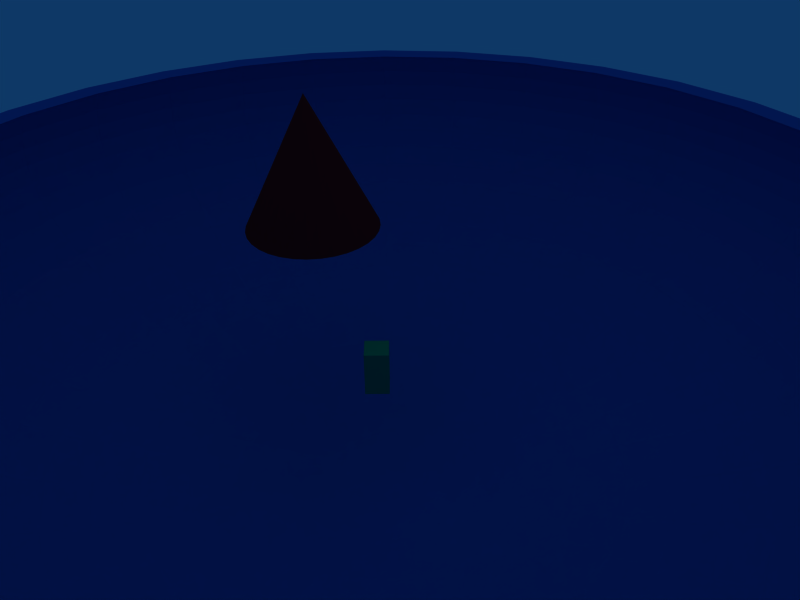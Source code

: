# Source: canUescape.blend  (saved by Blender 2.48.1; exported with 4.5.12 LTS)
import bpy
from mathutils import Matrix  # noqa: F401  (used for matrix-valued properties, if any)

bpy.ops.wm.read_factory_settings(use_empty=True)
scene = bpy.context.scene
scene.name = 'Scene'

# ---- collections
col_collection_1 = bpy.data.collections.new('Collection 1'); scene.collection.children.link(col_collection_1)

# ---- materials (node trees are filled in below, after node groups)
mat_material_001 = bpy.data.materials.new('Material.001')
mat_material_001.alpha_threshold = 0.0
mat_material_001.diffuse_color = (0.1637, 0.3955, 0.7618, 1.0)
mat_material_001.roughness = 0.5
mat_material_001.line_color = (0.0, 0.0, 0.0, 1.0)
mat_material_002 = bpy.data.materials.new('Material.002')
mat_material_002.alpha_threshold = 0.0
mat_material_002.diffuse_color = (0.8, 0.07115, 0.09672, 1.0)
mat_material_002.roughness = 0.5
mat_material_002.line_color = (0.0, 0.0, 0.0, 1.0)
mat_material = bpy.data.materials.new('Material')
mat_material.alpha_threshold = 0.0
mat_material.preview_render_type = 'SHADERBALL'
mat_material.diffuse_color = (0.03298, 0.8, 0.4354, 1.0)
mat_material.roughness = 0.5
mat_material.line_color = (0.0, 0.0, 0.0, 1.0)

# ---- material node trees

# ---- world
world_world = bpy.data.worlds.new('World'); scene.world = world_world
world_world.color = (0.05656, 0.2208, 0.4)
world_world.use_sun_shadow = False
world_world.sun_shadow_jitter_overblur = 0.0
world_world.cycles.sampling_method = 'MANUAL'
world_world.cycles.sample_map_resolution = 256

# ---- cameras
cam_camera = bpy.data.cameras.new('Camera')
cam_camera.passepartout_alpha = 0.2
cam_camera.clip_end = 100.0
cam_camera.lens = 35.0
cam_camera.show_passepartout = False
cam_camera.show_safe_areas = True
cam_camera.dof.focus_distance = 0.0
cam_camera.dof.aperture_fstop = 128.0

# ---- lights
light_lamp = bpy.data.lights.new('Lamp', 'POINT')
light_lamp.transmission_factor = 0.0
light_lamp.energy = 100.0
light_lamp.shadow_buffer_clip_start = 0.5
light_lamp.shadow_soft_size = 1.0
light_lamp.shadow_maximum_resolution = 0.006
light_lamp.use_absolute_resolution = True
light_lamp.cycles.use_multiple_importance_sampling = False
light_lamp_002 = bpy.data.lights.new('Lamp.002', 'POINT')
light_lamp_002.transmission_factor = 0.0
light_lamp_002.energy = 58.3
light_lamp_002.shadow_buffer_clip_start = 0.5
light_lamp_002.shadow_soft_size = 1.0
light_lamp_002.shadow_maximum_resolution = 0.006
light_lamp_002.use_absolute_resolution = True
light_lamp_002.cycles.use_multiple_importance_sampling = False

# ---- meshes
me_mesh_003 = bpy.data.meshes.new('Mesh.003')
me_mesh_003.from_pydata([(1.863e-07, -5.705e-07, -1.0), (0.09613, 0.01912, -0.9952), (0.09802, 1.719e-08, -0.9952), (0.09056, 0.03751, -0.9952), (0.0815, 0.05445, -0.9952), (0.06931, 0.06931, -0.9952), (0.05446, 0.0815, -0.9952), (0.03751, 0.09056, -0.9952), (0.01912, 0.09613, -0.9952), (6.381e-07, 0.09802, -0.9952), (-0.01912, 0.09613, -0.9952), (-0.03751, 0.09056, -0.9952), (-0.05445, 0.0815, -0.9952), (-0.06931, 0.06931, -0.9952), (-0.0815, 0.05445, -0.9952), (-0.09055, 0.03751, -0.9952), (-0.09613, 0.01912, -0.9952), (-0.09802, -1.104e-08, -0.9952), (-0.09613, -0.01912, -0.9952), (-0.09055, -0.03751, -0.9952), (-0.0815, -0.05445, -0.9952), (-0.06931, -0.06931, -0.9952), (-0.05445, -0.0815, -0.9952), (-0.03751, -0.09056, -0.9952), (-0.01912, -0.09613, -0.9952), (6.381e-07, -0.09802, -0.9952), (0.01912, -0.09613, -0.9952), (0.03751, -0.09056, -0.9952), (0.05446, -0.0815, -0.9952), (0.06931, -0.06931, -0.9952), (0.0815, -0.05445, -0.9952), (0.09056, -0.03751, -0.9952), (0.09613, -0.01912, -0.9952), (0.09286, 1.543e-08, -0.9429), (0.09108, 0.01812, -0.9429), (1.863e-07, -5.405e-07, -0.9474), (0.0858, 0.03554, -0.9429), (0.07721, 0.05159, -0.9429), (0.06567, 0.06566, -0.9429), (0.05159, 0.07721, -0.9429), (0.03554, 0.0858, -0.9429), (0.01812, 0.09108, -0.9429), (6.381e-07, 0.09286, -0.9429), (-0.01812, 0.09108, -0.9429), (-0.03554, 0.0858, -0.9429), (-0.05159, 0.07721, -0.9429), (-0.06566, 0.06566, -0.9429), (-0.07721, 0.05159, -0.9429), (-0.08579, 0.03554, -0.9429), (-0.09108, 0.01812, -0.9429), (-0.09286, -9.278e-09, -0.9429), (-0.09108, -0.01812, -0.9429), (-0.08579, -0.03554, -0.9429), (-0.07721, -0.05159, -0.9429), (-0.06566, -0.06566, -0.9429), (-0.05159, -0.07721, -0.9429), (-0.03554, -0.0858, -0.9429), (-0.01812, -0.09108, -0.9429), (6.381e-07, -0.09286, -0.9429), (0.01812, -0.09108, -0.9429), (0.03554, -0.0858, -0.9429), (0.05159, -0.07721, -0.9429), (0.06567, -0.06566, -0.9429), (0.07721, -0.05159, -0.9429), (0.0858, -0.03554, -0.9429), (0.09108, -0.01812, -0.9429), (0.1849, 0.8808, 0.291), (6.381e-07, 0.9567, 0.291), (0.1758, 0.8836, 0.291), (-0.1866, -0.9383, 0.291), (6.381e-07, -0.9567, 0.291), (-0.3661, -0.8838, 0.291), (0.5315, -0.7954, 0.291), (0.637, -0.637, 0.291), (0.5005, -0.7491, 0.291), (-0.8836, 0.1758, 0.291), (-0.9567, -1.452e-07, 0.291), (-0.9009, -1.363e-07, 0.291), (-0.1758, 0.8836, 0.291), (6.381e-07, 0.9009, 0.291), (-0.1866, 0.9383, 0.291), (-0.7491, -0.5005, 0.291), (-0.8323, -0.3448, 0.291), (-0.7954, -0.5315, 0.291), (-0.8836, -0.1758, 0.291), (-0.3448, 0.8323, 0.291), (0.5005, 0.7491, 0.291), (0.637, 0.637, 0.291), (0.6765, 0.6765, 0.291), (-0.5005, -0.7491, 0.291), (-0.637, -0.637, 0.291), (-0.6765, -0.6765, 0.291), (0.9567, 1.866e-07, 0.291), (0.9009, 1.884e-07, 0.291), (0.8836, -0.1758, 0.291), (0.1913, 0.03806, -0.9808), (0.1951, 3.484e-08, -0.9808), (0.2847, 0.05663, -0.9569), (0.2903, 3.308e-08, -0.9569), (0.3753, 0.07466, -0.9239), (0.3827, 9.661e-08, -0.9239), (0.4623, 0.09196, -0.8819), (0.4714, 9.308e-08, -0.8819), (0.5449, 0.1084, -0.8315), (0.5556, 1.513e-07, -0.8315), (0.6222, 0.1238, -0.773), (0.6344, 1.372e-07, -0.773), (0.6935, 0.1379, -0.7071), (0.7071, 2.166e-07, -0.7071), (0.7582, 0.1508, -0.6344), (0.773, 2.66e-07, -0.6344), (0.8155, 0.1622, -0.5556), (0.8315, 2.025e-07, -0.5556), (0.865, 0.1721, -0.4714), (0.8819, 2.431e-07, -0.4714), (0.9061, 0.1802, -0.3827), (0.9239, 2.466e-07, -0.3827), (0.9386, 0.1867, -0.2903), (0.9569, 1.637e-07, -0.2903), (0.9619, 0.1913, -0.1951), (0.9808, 3.507e-07, -0.1951), (0.9761, 0.1942, -0.09802), (0.9952, 1.266e-07, -0.09802), (0.9808, 0.1951, 5.562e-07), (1.0, 2.29e-07, 5.562e-07), (0.9761, 0.1942, 0.09802), (0.9952, 1.266e-07, 0.09802), (0.9619, 0.1913, 0.1951), (0.9808, 1.707e-07, 0.1951), (0.9386, 0.1867, 0.2903), (0.9569, 1.866e-07, 0.2903), (0.9061, 0.3753, 0.1951), (0.8841, 0.3662, 0.2903), (0.9194, 0.3808, 0.09802), (0.9239, 0.3827, 5.562e-07), (0.9194, 0.3808, -0.09802), (0.9061, 0.3753, -0.1951), (0.8841, 0.3662, -0.2903), (0.8536, 0.3536, -0.3827), (0.8148, 0.3375, -0.4714), (0.7682, 0.3182, -0.5556), (0.7142, 0.2958, -0.6344), (0.6533, 0.2706, -0.7071), (0.5861, 0.2428, -0.773), (0.5133, 0.2126, -0.8315), (0.4355, 0.1804, -0.8819), (0.3536, 0.1464, -0.9239), (0.2682, 0.1111, -0.9569), (0.1802, 0.07466, -0.9808), (0.1622, 0.1084, -0.9808), (0.2414, 0.1613, -0.9569), (0.3182, 0.2126, -0.9239), (0.392, 0.2619, -0.8819), (0.4619, 0.3087, -0.8315), (0.5275, 0.3524, -0.773), (0.5879, 0.3928, -0.7071), (0.6427, 0.4295, -0.6344), (0.6913, 0.4619, -0.5556), (0.7333, 0.49, -0.4714), (0.7682, 0.5133, -0.3827), (0.7957, 0.5316, -0.2903), (0.8155, 0.5449, -0.1951), (0.8275, 0.5529, -0.09802), (0.8315, 0.5556, 5.562e-07), (0.8275, 0.5529, 0.09802), (0.8155, 0.5449, 0.1951), (0.7957, 0.5316, 0.2903), (0.6935, 0.6935, 0.1951), (0.6767, 0.6767, 0.2903), (0.7037, 0.7037, 0.09802), (0.7071, 0.7071, 5.562e-07), (0.7037, 0.7037, -0.09802), (0.6935, 0.6935, -0.1951), (0.6767, 0.6767, -0.2903), (0.6533, 0.6533, -0.3827), (0.6236, 0.6236, -0.4714), (0.5879, 0.5879, -0.5556), (0.5466, 0.5466, -0.6344), (0.5, 0.5, -0.7071), (0.4486, 0.4486, -0.773), (0.3928, 0.3928, -0.8315), (0.3333, 0.3333, -0.8819), (0.2706, 0.2706, -0.9239), (0.2053, 0.2053, -0.9569), (0.1379, 0.1379, -0.9808), (0.1084, 0.1622, -0.9808), (0.1613, 0.2414, -0.9569), (0.2126, 0.3182, -0.9239), (0.2619, 0.392, -0.8819), (0.3087, 0.4619, -0.8315), (0.3525, 0.5275, -0.773), (0.3928, 0.5879, -0.7071), (0.4295, 0.6427, -0.6344), (0.4619, 0.6913, -0.5556), (0.49, 0.7333, -0.4714), (0.5133, 0.7682, -0.3827), (0.5316, 0.7957, -0.2903), (0.5449, 0.8155, -0.1951), (0.5529, 0.8275, -0.09802), (0.5556, 0.8315, 5.562e-07), (0.5529, 0.8275, 0.09802), (0.5449, 0.8155, 0.1951), (0.5316, 0.7957, 0.2903), (0.3753, 0.9061, 0.1951), (0.3662, 0.8841, 0.2903), (0.3808, 0.9194, 0.09802), (0.3827, 0.9239, 5.562e-07), (0.3808, 0.9194, -0.09802), (0.3753, 0.9061, -0.1951), (0.3662, 0.8841, -0.2903), (0.3536, 0.8536, -0.3827), (0.3375, 0.8148, -0.4714), (0.3182, 0.7682, -0.5556), (0.2958, 0.7142, -0.6344), (0.2706, 0.6533, -0.7071), (0.2428, 0.5861, -0.773), (0.2126, 0.5133, -0.8315), (0.1804, 0.4355, -0.8819), (0.1464, 0.3536, -0.9239), (0.1111, 0.2682, -0.9569), (0.07466, 0.1802, -0.9808), (0.03806, 0.1913, -0.9808), (0.05663, 0.2847, -0.9569), (0.07466, 0.3753, -0.9239), (0.09197, 0.4623, -0.8819), (0.1084, 0.5449, -0.8315), (0.1238, 0.6222, -0.773), (0.138, 0.6935, -0.7071), (0.1508, 0.7582, -0.6344), (0.1622, 0.8155, -0.5556), (0.1721, 0.865, -0.4714), (0.1802, 0.9061, -0.3827), (0.1867, 0.9386, -0.2903), (0.1913, 0.9619, -0.1951), (0.1942, 0.9761, -0.09802), (0.1951, 0.9808, 5.562e-07), (0.1942, 0.9761, 0.09802), (0.1913, 0.9619, 0.1951), (0.1867, 0.9386, 0.2903), (6.381e-07, 0.9808, 0.1951), (6.381e-07, 0.9569, 0.2903), (6.381e-07, 0.9952, 0.09802), (6.381e-07, 1.0, 5.562e-07), (6.381e-07, 0.9952, -0.09802), (6.381e-07, 0.9808, -0.1951), (6.381e-07, 0.9569, -0.2903), (6.381e-07, 0.9239, -0.3827), (6.381e-07, 0.8819, -0.4714), (6.381e-07, 0.8315, -0.5556), (6.381e-07, 0.773, -0.6344), (6.381e-07, 0.7071, -0.7071), (6.381e-07, 0.6344, -0.773), (6.381e-07, 0.5556, -0.8315), (6.381e-07, 0.4714, -0.8819), (6.381e-07, 0.3827, -0.9239), (6.381e-07, 0.2903, -0.9569), (6.381e-07, 0.1951, -0.9808), (-0.03806, 0.1913, -0.9808), (-0.05663, 0.2847, -0.9569), (-0.07466, 0.3753, -0.9239), (-0.09196, 0.4623, -0.8819), (-0.1084, 0.5449, -0.8315), (-0.1238, 0.6222, -0.773), (-0.1379, 0.6935, -0.7071), (-0.1508, 0.7582, -0.6344), (-0.1622, 0.8155, -0.5556), (-0.1721, 0.865, -0.4714), (-0.1802, 0.9061, -0.3827), (-0.1867, 0.9386, -0.2903), (-0.1913, 0.9619, -0.1951), (-0.1942, 0.9761, -0.09802), (-0.1951, 0.9808, 5.562e-07), (-0.1942, 0.9761, 0.09802), (-0.1913, 0.9619, 0.1951), (-0.1867, 0.9386, 0.2903), (-0.3753, 0.9061, 0.1951), (-0.3662, 0.8841, 0.2903), (-0.3808, 0.9194, 0.09802), (-0.3827, 0.9239, 5.562e-07), (-0.3808, 0.9194, -0.09802), (-0.3753, 0.9061, -0.1951), (-0.3662, 0.8841, -0.2903), (-0.3536, 0.8536, -0.3827), (-0.3375, 0.8148, -0.4714), (-0.3182, 0.7682, -0.5556), (-0.2958, 0.7142, -0.6344), (-0.2706, 0.6533, -0.7071), (-0.2428, 0.5861, -0.773), (-0.2126, 0.5133, -0.8315), (-0.1804, 0.4355, -0.8819), (-0.1464, 0.3536, -0.9239), (-0.1111, 0.2682, -0.9569), (-0.07466, 0.1802, -0.9808), (-0.1084, 0.1622, -0.9808), (-0.1613, 0.2414, -0.9569), (-0.2126, 0.3182, -0.9239), (-0.2619, 0.392, -0.8819), (-0.3087, 0.4619, -0.8315), (-0.3524, 0.5275, -0.773), (-0.3928, 0.5879, -0.7071), (-0.4295, 0.6427, -0.6344), (-0.4619, 0.6913, -0.5556), (-0.49, 0.7333, -0.4714), (-0.5133, 0.7682, -0.3827), (-0.5316, 0.7957, -0.2903), (-0.5449, 0.8155, -0.1951), (-0.5529, 0.8275, -0.09802), (-0.5556, 0.8315, 5.562e-07), (-0.5529, 0.8275, 0.09802), (-0.5449, 0.8155, 0.1951), (-0.5316, 0.7957, 0.2903), (-0.6935, 0.6935, 0.1951), (-0.6767, 0.6767, 0.2903), (-0.7037, 0.7037, 0.09802), (-0.7071, 0.7071, 5.562e-07), (-0.7037, 0.7037, -0.09802), (-0.6935, 0.6935, -0.1951), (-0.6767, 0.6767, -0.2903), (-0.6533, 0.6533, -0.3827), (-0.6236, 0.6236, -0.4714), (-0.5879, 0.5879, -0.5556), (-0.5466, 0.5466, -0.6344), (-0.5, 0.5, -0.7071), (-0.4486, 0.4486, -0.773), (-0.3928, 0.3928, -0.8315), (-0.3333, 0.3333, -0.8819), (-0.2706, 0.2706, -0.9239), (-0.2053, 0.2053, -0.9569), (-0.1379, 0.1379, -0.9808), (-0.1622, 0.1084, -0.9808), (-0.2414, 0.1613, -0.9569), (-0.3182, 0.2126, -0.9239), (-0.392, 0.2619, -0.8819), (-0.4619, 0.3087, -0.8315), (-0.5275, 0.3524, -0.773), (-0.5879, 0.3928, -0.7071), (-0.6427, 0.4295, -0.6344), (-0.6913, 0.4619, -0.5556), (-0.7333, 0.49, -0.4714), (-0.7682, 0.5133, -0.3827), (-0.7957, 0.5316, -0.2903), (-0.8155, 0.5449, -0.1951), (-0.8275, 0.5529, -0.09802), (-0.8315, 0.5556, 5.562e-07), (-0.8275, 0.5529, 0.09802), (-0.8155, 0.5449, 0.1951), (-0.7957, 0.5316, 0.2903), (-0.9061, 0.3753, 0.1951), (-0.8841, 0.3662, 0.2903), (-0.9194, 0.3808, 0.09802), (-0.9239, 0.3827, 5.562e-07), (-0.9194, 0.3808, -0.09802), (-0.9061, 0.3753, -0.1951), (-0.8841, 0.3662, -0.2903), (-0.8536, 0.3536, -0.3827), (-0.8148, 0.3375, -0.4714), (-0.7682, 0.3182, -0.5556), (-0.7142, 0.2958, -0.6344), (-0.6533, 0.2706, -0.7071), (-0.5861, 0.2428, -0.773), (-0.5133, 0.2126, -0.8315), (-0.4355, 0.1804, -0.8819), (-0.3536, 0.1464, -0.9239), (-0.2682, 0.1111, -0.9569), (-0.1802, 0.07466, -0.9808), (-0.1913, 0.03806, -0.9808), (-0.2847, 0.05663, -0.9569), (-0.3753, 0.07466, -0.9239), (-0.4623, 0.09196, -0.8819), (-0.5449, 0.1084, -0.8315), (-0.6222, 0.1238, -0.773), (-0.6935, 0.1379, -0.7071), (-0.7582, 0.1508, -0.6344), (-0.8155, 0.1622, -0.5556), (-0.865, 0.1721, -0.4714), (-0.9061, 0.1802, -0.3827), (-0.9386, 0.1867, -0.2903), (-0.9619, 0.1913, -0.1951), (-0.9761, 0.1942, -0.09802), (-0.9808, 0.1951, 5.562e-07), (-0.9761, 0.1942, 0.09802), (-0.9619, 0.1913, 0.1951), (-0.9386, 0.1867, 0.2903), (-0.9808, -4.457e-08, 0.1951), (-0.9569, -1.452e-07, 0.2903), (-0.9952, -8.516e-08, 0.09802), (-1.0, -9.575e-08, 5.562e-07), (-0.9952, -8.516e-08, -0.09802), (-0.9808, -1.628e-07, -0.1951), (-0.9569, -6.222e-08, -0.2903), (-0.9239, -6.398e-08, -0.3827), (-0.8819, -1.152e-07, -0.4714), (-0.8315, -1.169e-07, -0.5556), (-0.773, -1.928e-07, -0.6344), (-0.7071, -1.028e-07, -0.7071), (-0.6344, -9.399e-08, -0.773), (-0.5556, -9.222e-08, -0.8315), (-0.4714, -4.634e-08, -0.8819), (-0.3827, -6.575e-08, -0.9239), (-0.2903, -2.516e-08, -0.9569), (-0.1951, -1.634e-08, -0.9808), (-0.1913, -0.03806, -0.9808), (-0.2847, -0.05663, -0.9569), (-0.3753, -0.07466, -0.9239), (-0.4623, -0.09196, -0.8819), (-0.5449, -0.1084, -0.8315), (-0.6222, -0.1238, -0.773), (-0.6935, -0.1379, -0.7071), (-0.7582, -0.1508, -0.6344), (-0.8155, -0.1622, -0.5556), (-0.865, -0.1721, -0.4714), (-0.9061, -0.1802, -0.3827), (-0.9386, -0.1867, -0.2903), (-0.9619, -0.1913, -0.1951), (-0.9761, -0.1942, -0.09802), (-0.9808, -0.1951, 5.562e-07), (-0.9761, -0.1942, 0.09802), (-0.9619, -0.1913, 0.1951), (-0.9386, -0.1867, 0.2903), (-0.9061, -0.3753, 0.1951), (-0.8841, -0.3662, 0.2903), (-0.9194, -0.3808, 0.09802), (-0.9239, -0.3827, 5.562e-07), (-0.9194, -0.3808, -0.09802), (-0.9061, -0.3753, -0.1951), (-0.8841, -0.3662, -0.2903), (-0.8536, -0.3536, -0.3827), (-0.8148, -0.3375, -0.4714), (-0.7682, -0.3182, -0.5556), (-0.7142, -0.2958, -0.6344), (-0.6533, -0.2706, -0.7071), (-0.5861, -0.2428, -0.773), (-0.5133, -0.2126, -0.8315), (-0.4355, -0.1804, -0.8819), (-0.3536, -0.1464, -0.9239), (-0.2682, -0.1111, -0.9569), (-0.1802, -0.07466, -0.9808), (-0.1622, -0.1084, -0.9808), (-0.2414, -0.1613, -0.9569), (-0.3182, -0.2126, -0.9239), (-0.392, -0.2619, -0.8819), (-0.4619, -0.3087, -0.8315), (-0.5275, -0.3524, -0.773), (-0.5879, -0.3928, -0.7071), (-0.6427, -0.4295, -0.6344), (-0.6913, -0.4619, -0.5556), (-0.7333, -0.49, -0.4714), (-0.7682, -0.5133, -0.3827), (-0.7957, -0.5316, -0.2903), (-0.8155, -0.5449, -0.1951), (-0.8275, -0.5529, -0.09802), (-0.8315, -0.5556, 5.562e-07), (-0.8275, -0.5529, 0.09802), (-0.8155, -0.5449, 0.1951), (-0.7957, -0.5316, 0.2903), (-0.6935, -0.6935, 0.1951), (-0.6767, -0.6767, 0.2903), (-0.7037, -0.7037, 0.09802), (-0.7071, -0.7071, 5.562e-07), (-0.7037, -0.7037, -0.09802), (-0.6935, -0.6935, -0.1951), (-0.6767, -0.6767, -0.2903), (-0.6533, -0.6533, -0.3827), (-0.6236, -0.6236, -0.4714), (-0.5879, -0.5879, -0.5556), (-0.5466, -0.5466, -0.6344), (-0.5, -0.5, -0.7071), (-0.4486, -0.4486, -0.773), (-0.3928, -0.3928, -0.8315), (-0.3333, -0.3333, -0.8819), (-0.2706, -0.2706, -0.9239), (-0.2053, -0.2053, -0.9569), (-0.1379, -0.1379, -0.9808), (-0.1084, -0.1622, -0.9808), (-0.1613, -0.2414, -0.9569), (-0.2126, -0.3182, -0.9239), (-0.2619, -0.392, -0.8819), (-0.3087, -0.4619, -0.8315), (-0.3524, -0.5275, -0.773), (-0.3928, -0.5879, -0.7071), (-0.4295, -0.6427, -0.6344), (-0.4619, -0.6913, -0.5556), (-0.49, -0.7333, -0.4714), (-0.5133, -0.7682, -0.3827), (-0.5316, -0.7957, -0.2903), (-0.5449, -0.8155, -0.1951), (-0.5529, -0.8275, -0.09802), (-0.5556, -0.8315, 5.562e-07), (-0.5529, -0.8275, 0.09802), (-0.5449, -0.8155, 0.1951), (-0.5316, -0.7957, 0.2903), (-0.3753, -0.9061, 0.1951), (-0.3662, -0.8841, 0.2903), (-0.3808, -0.9194, 0.09802), (-0.3827, -0.9239, 5.562e-07), (-0.3808, -0.9194, -0.09802), (-0.3753, -0.9061, -0.1951), (-0.3662, -0.8841, -0.2903), (-0.3536, -0.8536, -0.3827), (-0.3375, -0.8148, -0.4714), (-0.3182, -0.7682, -0.5556), (-0.2958, -0.7142, -0.6344), (-0.2706, -0.6533, -0.7071), (-0.2428, -0.5861, -0.773), (-0.2126, -0.5133, -0.8315), (-0.1804, -0.4355, -0.8819), (-0.1464, -0.3536, -0.9239), (-0.1111, -0.2682, -0.9569), (-0.07466, -0.1802, -0.9808), (-0.03806, -0.1913, -0.9808), (-0.05663, -0.2847, -0.9569), (-0.07466, -0.3753, -0.9239), (-0.09196, -0.4623, -0.8819), (-0.1084, -0.5449, -0.8315), (-0.1238, -0.6222, -0.773), (-0.1379, -0.6935, -0.7071), (-0.1508, -0.7582, -0.6344), (-0.1622, -0.8155, -0.5556), (-0.1721, -0.865, -0.4714), (-0.1802, -0.9061, -0.3827), (-0.1867, -0.9386, -0.2903), (-0.1913, -0.9619, -0.1951), (-0.1942, -0.9761, -0.09802), (-0.1951, -0.9808, 5.562e-07), (-0.1942, -0.9761, 0.09802), (-0.1913, -0.9619, 0.1951), (-0.1867, -0.9386, 0.2903), (6.381e-07, -0.9808, 0.1951), (6.381e-07, -0.9569, 0.2903), (6.381e-07, -0.9952, 0.09802), (6.381e-07, -1.0, 5.562e-07), (6.381e-07, -0.9952, -0.09802), (1.09e-06, -0.9808, -0.1951), (6.381e-07, -0.9569, -0.2903), (6.381e-07, -0.9239, -0.3827), (6.381e-07, -0.8819, -0.4714), (6.381e-07, -0.8315, -0.5556), (1.09e-06, -0.773, -0.6344), (6.381e-07, -0.7071, -0.7071), (6.381e-07, -0.6344, -0.773), (6.381e-07, -0.5556, -0.8315), (6.381e-07, -0.4714, -0.8819), (6.381e-07, -0.3827, -0.9239), (6.381e-07, -0.2903, -0.9569), (6.381e-07, -0.1951, -0.9808), (0.03806, -0.1913, -0.9808), (0.05663, -0.2847, -0.9569), (0.07466, -0.3753, -0.9239), (0.09197, -0.4623, -0.8819), (0.1084, -0.5449, -0.8315), (0.1238, -0.6222, -0.773), (0.138, -0.6935, -0.7071), (0.1508, -0.7582, -0.6344), (0.1622, -0.8155, -0.5556), (0.1721, -0.865, -0.4714), (0.1802, -0.9061, -0.3827), (0.1867, -0.9386, -0.2903), (0.1913, -0.9619, -0.1951), (0.1942, -0.9761, -0.09802), (0.1951, -0.9808, 5.562e-07), (0.1942, -0.9761, 0.09802), (0.1913, -0.9619, 0.1951), (0.1867, -0.9386, 0.2903), (0.3753, -0.9061, 0.1951), (0.3662, -0.8841, 0.2903), (0.3808, -0.9194, 0.09802), (0.3827, -0.9239, 5.562e-07), (0.3808, -0.9194, -0.09802), (0.3753, -0.9061, -0.1951), (0.3662, -0.8841, -0.2903), (0.3536, -0.8536, -0.3827), (0.3375, -0.8148, -0.4714), (0.3182, -0.7682, -0.5556), (0.2958, -0.7142, -0.6344), (0.2706, -0.6533, -0.7071), (0.2428, -0.5861, -0.773), (0.2126, -0.5133, -0.8315), (0.1804, -0.4355, -0.8819), (0.1464, -0.3536, -0.9239), (0.1111, -0.2682, -0.9569), (0.07466, -0.1802, -0.9808), (0.1084, -0.1622, -0.9808), (0.1613, -0.2414, -0.9569), (0.2126, -0.3182, -0.9239), (0.2619, -0.392, -0.8819), (0.3087, -0.4619, -0.8315), (0.3525, -0.5275, -0.773), (0.3928, -0.5879, -0.7071), (0.4295, -0.6427, -0.6344), (0.4619, -0.6913, -0.5556), (0.49, -0.7333, -0.4714), (0.5133, -0.7682, -0.3827), (0.5316, -0.7957, -0.2903), (0.5449, -0.8155, -0.1951), (0.5529, -0.8275, -0.09802), (0.5556, -0.8315, 5.562e-07), (0.5529, -0.8275, 0.09802), (0.5449, -0.8155, 0.1951), (0.5316, -0.7957, 0.2903), (0.6935, -0.6935, 0.1951), (0.6767, -0.6767, 0.2903), (0.7037, -0.7037, 0.09802), (0.7071, -0.7071, 5.562e-07), (0.7037, -0.7037, -0.09802), (0.6935, -0.6935, -0.1951), (0.6767, -0.6767, -0.2903), (0.6533, -0.6533, -0.3827), (0.6236, -0.6236, -0.4714), (0.5879, -0.5879, -0.5556), (0.5466, -0.5466, -0.6344), (0.5, -0.5, -0.7071), (0.4486, -0.4486, -0.773), (0.3928, -0.3928, -0.8315), (0.3333, -0.3333, -0.8819), (0.2706, -0.2706, -0.9239), (0.2053, -0.2053, -0.9569), (0.1379, -0.1379, -0.9808), (0.1622, -0.1084, -0.9808), (0.2414, -0.1613, -0.9569), (0.3182, -0.2126, -0.9239), (0.392, -0.2619, -0.8819), (0.4619, -0.3087, -0.8315), (0.5275, -0.3524, -0.773), (0.5879, -0.3928, -0.7071), (0.6427, -0.4295, -0.6344), (0.6913, -0.4619, -0.5556), (0.7333, -0.49, -0.4714), (0.7682, -0.5133, -0.3827), (0.7957, -0.5316, -0.2903), (0.8155, -0.5449, -0.1951), (0.8275, -0.5529, -0.09802), (0.8315, -0.5556, 5.562e-07), (0.8275, -0.5529, 0.09802), (0.8155, -0.5449, 0.1951), (0.7957, -0.5316, 0.2903), (0.9061, -0.3753, 0.1951), (0.8841, -0.3662, 0.2903), (0.9194, -0.3808, 0.09802), (0.9239, -0.3827, 5.562e-07), (0.9194, -0.3808, -0.09802), (0.9061, -0.3753, -0.1951), (0.8841, -0.3662, -0.2903), (0.8536, -0.3536, -0.3827), (0.8148, -0.3375, -0.4714), (0.7682, -0.3182, -0.5556), (0.7142, -0.2958, -0.6344), (0.6533, -0.2706, -0.7071), (0.5861, -0.2428, -0.773), (0.5133, -0.2126, -0.8315), (0.4355, -0.1804, -0.8819), (0.3536, -0.1464, -0.9239), (0.2682, -0.1111, -0.9569), (0.1802, -0.07466, -0.9808), (0.1913, -0.03806, -0.9808), (0.2847, -0.05663, -0.9569), (0.3753, -0.07466, -0.9239), (0.4623, -0.09196, -0.8819), (0.5449, -0.1084, -0.8315), (0.6222, -0.1238, -0.773), (0.6935, -0.1379, -0.7071), (0.7582, -0.1508, -0.6344), (0.8155, -0.1622, -0.5556), (0.865, -0.1721, -0.4714), (0.9061, -0.1802, -0.3827), (0.9386, -0.1867, -0.2903), (0.9619, -0.1913, -0.1951), (0.9761, -0.1942, -0.09802), (0.9808, -0.1951, 5.562e-07), (0.9761, -0.1942, 0.09802), (0.9619, -0.1913, 0.1951), (0.9386, -0.1867, 0.2903), (0.1813, 0.03606, -0.9292), (0.1848, 3.308e-08, -0.9292), (0.2697, 0.05365, -0.9066), (0.275, 3.131e-08, -0.9066), (0.3556, 0.07073, -0.8753), (0.3626, 9.131e-08, -0.8753), (0.438, 0.08713, -0.8356), (0.4466, 8.778e-08, -0.8356), (0.5163, 0.1027, -0.7878), (0.5264, 1.425e-07, -0.7878), (0.5895, 0.1173, -0.7324), (0.601, 1.284e-07, -0.7324), (0.6571, 0.1307, -0.6699), (0.6699, 2.043e-07, -0.6699), (0.7183, 0.1429, -0.601), (0.7324, 2.519e-07, -0.601), (0.7726, 0.1537, -0.5264), (0.7878, 1.919e-07, -0.5264), (0.8195, 0.163, -0.4466), (0.8356, 2.29e-07, -0.4466), (0.8585, 0.1708, -0.3626), (0.8753, 2.343e-07, -0.3626), (0.8892, 0.1769, -0.275), (0.9066, 1.548e-07, -0.275), (0.9114, 0.1813, -0.1848), (0.9292, 3.331e-07, -0.1848), (0.9248, 0.1839, -0.09286), (0.9429, 1.195e-07, -0.09286), (0.9292, 0.1848, 5.562e-07), (0.9474, 2.166e-07, 5.562e-07), (0.9248, 0.1839, 0.09287), (0.9429, 1.195e-07, 0.09287), (0.9114, 0.1813, 0.1848), (0.9292, 1.601e-07, 0.1848), (0.8892, 0.1769, 0.275), (0.9066, 1.778e-07, 0.275), (0.8376, 0.347, 0.275), (0.8585, 0.3556, 0.1848), (0.8711, 0.3608, 0.09287), (0.8753, 0.3626, 5.562e-07), (0.8711, 0.3608, -0.09286), (0.8585, 0.3556, -0.1848), (0.8376, 0.347, -0.275), (0.8087, 0.335, -0.3626), (0.772, 0.3198, -0.4466), (0.7278, 0.3015, -0.5264), (0.6766, 0.2803, -0.601), (0.6189, 0.2564, -0.6699), (0.5553, 0.23, -0.7324), (0.4863, 0.2014, -0.7878), (0.4126, 0.1709, -0.8356), (0.335, 0.1387, -0.8753), (0.2541, 0.1052, -0.9066), (0.1708, 0.07073, -0.9292), (0.1537, 0.1027, -0.9292), (0.2287, 0.1528, -0.9066), (0.3015, 0.2014, -0.8753), (0.3713, 0.2481, -0.8356), (0.4377, 0.2924, -0.7878), (0.4998, 0.3339, -0.7324), (0.557, 0.3722, -0.6699), (0.609, 0.4069, -0.601), (0.655, 0.4377, -0.5264), (0.6947, 0.4642, -0.4466), (0.7278, 0.4863, -0.3626), (0.7538, 0.5037, -0.275), (0.7726, 0.5163, -0.1848), (0.784, 0.5238, -0.09286), (0.7878, 0.5264, 5.562e-07), (0.784, 0.5238, 0.09287), (0.7726, 0.5163, 0.1848), (0.7538, 0.5037, 0.275), (0.6411, 0.6411, 0.275), (0.6571, 0.6571, 0.1848), (0.6667, 0.6667, 0.09287), (0.6699, 0.6699, 5.562e-07), (0.6667, 0.6667, -0.09286), (0.6571, 0.6571, -0.1848), (0.6411, 0.6411, -0.275), (0.6189, 0.6189, -0.3626), (0.5908, 0.5908, -0.4466), (0.557, 0.557, -0.5264), (0.5179, 0.5179, -0.601), (0.4737, 0.4737, -0.6699), (0.425, 0.425, -0.7324), (0.3722, 0.3722, -0.7878), (0.3158, 0.3158, -0.8356), (0.2564, 0.2564, -0.8753), (0.1945, 0.1945, -0.9066), (0.1307, 0.1307, -0.9292), (0.1027, 0.1537, -0.9292), (0.1528, 0.2287, -0.9066), (0.2014, 0.3015, -0.8753), (0.2481, 0.3713, -0.8356), (0.2924, 0.4377, -0.7878), (0.3339, 0.4998, -0.7324), (0.3722, 0.557, -0.6699), (0.4069, 0.6089, -0.601), (0.4377, 0.655, -0.5264), (0.4642, 0.6947, -0.4466), (0.4863, 0.7278, -0.3626), (0.5037, 0.7538, -0.275), (0.5163, 0.7726, -0.1848), (0.5238, 0.784, -0.09286), (0.5264, 0.7878, 5.562e-07), (0.5238, 0.784, 0.09287), (0.5163, 0.7726, 0.1848), (0.5037, 0.7538, 0.275), (0.347, 0.8376, 0.275), (0.3556, 0.8585, 0.1848), (0.3608, 0.8711, 0.09287), (0.3626, 0.8753, 5.562e-07), (0.3608, 0.8711, -0.09286), (0.3556, 0.8585, -0.1848), (0.347, 0.8376, -0.275), (0.335, 0.8087, -0.3626), (0.3198, 0.772, -0.4466), (0.3015, 0.7278, -0.5264), (0.2803, 0.6766, -0.601), (0.2564, 0.6189, -0.6699), (0.23, 0.5553, -0.7324), (0.2014, 0.4863, -0.7878), (0.1709, 0.4126, -0.8356), (0.1387, 0.335, -0.8753), (0.1052, 0.2541, -0.9066), (0.07073, 0.1708, -0.9292), (0.03606, 0.1813, -0.9292), (0.05366, 0.2697, -0.9066), (0.07073, 0.3556, -0.8753), (0.08713, 0.438, -0.8356), (0.1027, 0.5163, -0.7878), (0.1173, 0.5895, -0.7324), (0.1307, 0.6571, -0.6699), (0.1429, 0.7183, -0.601), (0.1537, 0.7726, -0.5264), (0.163, 0.8195, -0.4466), (0.1708, 0.8585, -0.3626), (0.1769, 0.8892, -0.275), (0.1813, 0.9114, -0.1848), (0.1839, 0.9248, -0.09286), (0.1848, 0.9292, 5.562e-07), (0.1839, 0.9248, 0.09287), (0.1813, 0.9114, 0.1848), (0.1769, 0.8892, 0.275), (6.381e-07, 0.9066, 0.275), (6.381e-07, 0.9292, 0.1848), (6.381e-07, 0.9429, 0.09287), (6.381e-07, 0.9474, 5.562e-07), (6.381e-07, 0.9429, -0.09286), (6.381e-07, 0.9292, -0.1848), (6.381e-07, 0.9066, -0.275), (6.381e-07, 0.8753, -0.3626), (6.381e-07, 0.8356, -0.4466), (6.381e-07, 0.7878, -0.5264), (6.381e-07, 0.7324, -0.601), (6.381e-07, 0.6699, -0.6699), (6.381e-07, 0.601, -0.7324), (6.381e-07, 0.5264, -0.7878), (6.381e-07, 0.4466, -0.8356), (6.381e-07, 0.3626, -0.8753), (6.381e-07, 0.275, -0.9066), (6.381e-07, 0.1848, -0.9292), (-0.03606, 0.1813, -0.9292), (-0.05365, 0.2697, -0.9066), (-0.07073, 0.3556, -0.8753), (-0.08713, 0.438, -0.8356), (-0.1027, 0.5163, -0.7878), (-0.1173, 0.5895, -0.7324), (-0.1307, 0.6571, -0.6699), (-0.1429, 0.7183, -0.601), (-0.1537, 0.7726, -0.5264), (-0.163, 0.8195, -0.4466), (-0.1708, 0.8585, -0.3626), (-0.1769, 0.8892, -0.275), (-0.1813, 0.9114, -0.1848), (-0.1839, 0.9248, -0.09286), (-0.1848, 0.9292, 5.562e-07), (-0.1839, 0.9248, 0.09287), (-0.1813, 0.9114, 0.1848), (-0.1769, 0.8892, 0.275), (-0.347, 0.8376, 0.275), (-0.3556, 0.8585, 0.1848), (-0.3608, 0.8711, 0.09287), (-0.3626, 0.8753, 5.562e-07), (-0.3608, 0.8711, -0.09286), (-0.3556, 0.8585, -0.1848), (-0.347, 0.8376, -0.275), (-0.335, 0.8087, -0.3626), (-0.3198, 0.772, -0.4466), (-0.3015, 0.7278, -0.5264), (-0.2803, 0.6766, -0.601), (-0.2564, 0.6189, -0.6699), (-0.23, 0.5553, -0.7324), (-0.2014, 0.4863, -0.7878), (-0.1709, 0.4126, -0.8356), (-0.1387, 0.335, -0.8753), (-0.1052, 0.2541, -0.9066), (-0.07073, 0.1708, -0.9292), (-0.1027, 0.1537, -0.9292), (-0.1528, 0.2287, -0.9066), (-0.2014, 0.3015, -0.8753), (-0.2481, 0.3713, -0.8356), (-0.2924, 0.4377, -0.7878), (-0.3339, 0.4998, -0.7324), (-0.3722, 0.557, -0.6699), (-0.4069, 0.6089, -0.601), (-0.4377, 0.655, -0.5264), (-0.4642, 0.6947, -0.4466), (-0.4863, 0.7278, -0.3626), (-0.5037, 0.7538, -0.275), (-0.5163, 0.7726, -0.1848), (-0.5238, 0.784, -0.09286), (-0.5264, 0.7878, 5.562e-07), (-0.5238, 0.784, 0.09287), (-0.5163, 0.7726, 0.1848), (-0.5037, 0.7538, 0.275), (-0.6411, 0.6411, 0.275), (-0.6571, 0.6571, 0.1848), (-0.6667, 0.6667, 0.09287), (-0.6699, 0.6699, 5.562e-07), (-0.6667, 0.6667, -0.09286), (-0.6571, 0.6571, -0.1848), (-0.6411, 0.6411, -0.275), (-0.6189, 0.6189, -0.3626), (-0.5908, 0.5908, -0.4466), (-0.557, 0.557, -0.5264), (-0.5179, 0.5179, -0.601), (-0.4737, 0.4737, -0.6699), (-0.425, 0.425, -0.7324), (-0.3722, 0.3722, -0.7878), (-0.3158, 0.3158, -0.8356), (-0.2564, 0.2564, -0.8753), (-0.1945, 0.1945, -0.9066), (-0.1307, 0.1307, -0.9292), (-0.1537, 0.1027, -0.9292), (-0.2287, 0.1528, -0.9066), (-0.3015, 0.2014, -0.8753), (-0.3713, 0.2481, -0.8356), (-0.4377, 0.2924, -0.7878), (-0.4998, 0.3339, -0.7324), (-0.557, 0.3722, -0.6699), (-0.6089, 0.4069, -0.601), (-0.655, 0.4377, -0.5264), (-0.6947, 0.4642, -0.4466), (-0.7278, 0.4863, -0.3626), (-0.7538, 0.5037, -0.275), (-0.7726, 0.5163, -0.1848), (-0.784, 0.5238, -0.09286), (-0.7878, 0.5264, 5.562e-07), (-0.784, 0.5238, 0.09287), (-0.7726, 0.5163, 0.1848), (-0.7538, 0.5037, 0.275), (-0.8376, 0.347, 0.275), (-0.8585, 0.3556, 0.1848), (-0.8711, 0.3608, 0.09287), (-0.8753, 0.3626, 5.562e-07), (-0.8711, 0.3608, -0.09286), (-0.8585, 0.3556, -0.1848), (-0.8376, 0.347, -0.275), (-0.8087, 0.335, -0.3626), (-0.772, 0.3198, -0.4466), (-0.7278, 0.3015, -0.5264), (-0.6766, 0.2803, -0.601), (-0.6189, 0.2564, -0.6699), (-0.5553, 0.23, -0.7324), (-0.4863, 0.2014, -0.7878), (-0.4126, 0.1709, -0.8356), (-0.335, 0.1387, -0.8753), (-0.2541, 0.1052, -0.9066), (-0.1708, 0.07073, -0.9292), (-0.1813, 0.03606, -0.9292), (-0.2697, 0.05365, -0.9066), (-0.3556, 0.07073, -0.8753), (-0.438, 0.08713, -0.8356), (-0.5163, 0.1027, -0.7878), (-0.5895, 0.1173, -0.7324), (-0.6571, 0.1307, -0.6699), (-0.7183, 0.1429, -0.601), (-0.7726, 0.1537, -0.5264), (-0.8195, 0.163, -0.4466), (-0.8585, 0.1708, -0.3626), (-0.8892, 0.1769, -0.275), (-0.9114, 0.1813, -0.1848), (-0.9248, 0.1839, -0.09286), (-0.9292, 0.1848, 5.562e-07), (-0.9248, 0.1839, 0.09287), (-0.9114, 0.1813, 0.1848), (-0.8892, 0.1769, 0.275), (-0.9066, -1.363e-07, 0.275), (-0.9292, -4.281e-08, 0.1848), (-0.9429, -8.163e-08, 0.09287), (-0.9474, -9.046e-08, 5.562e-07), (-0.9429, -8.163e-08, -0.09286), (-0.9292, -1.54e-07, -0.1848), (-0.9066, -5.869e-08, -0.275), (-0.8753, -6.046e-08, -0.3626), (-0.8356, -1.081e-07, -0.4466), (-0.7878, -1.099e-07, -0.5264), (-0.7324, -1.84e-07, -0.601), (-0.6699, -9.751e-08, -0.6699), (-0.601, -8.869e-08, -0.7324), (-0.5264, -8.693e-08, -0.7878), (-0.4466, -4.281e-08, -0.8356), (-0.3626, -6.222e-08, -0.8753), (-0.275, -2.516e-08, -0.9066), (-0.1848, -1.634e-08, -0.9292), (-0.1813, -0.03606, -0.9292), (-0.2697, -0.05365, -0.9066), (-0.3556, -0.07073, -0.8753), (-0.438, -0.08713, -0.8356), (-0.5163, -0.1027, -0.7878), (-0.5895, -0.1173, -0.7324), (-0.6571, -0.1307, -0.6699), (-0.7183, -0.1429, -0.601), (-0.7726, -0.1537, -0.5264), (-0.8195, -0.163, -0.4466), (-0.8585, -0.1708, -0.3626), (-0.8892, -0.1769, -0.275), (-0.9114, -0.1813, -0.1848), (-0.9248, -0.1839, -0.09286), (-0.9292, -0.1848, 5.562e-07), (-0.9248, -0.1839, 0.09287), (-0.9114, -0.1813, 0.1848), (-0.8892, -0.1769, 0.275), (-0.8376, -0.347, 0.275), (-0.8585, -0.3556, 0.1848), (-0.8711, -0.3608, 0.09287), (-0.8753, -0.3626, 5.562e-07), (-0.8711, -0.3608, -0.09286), (-0.8585, -0.3556, -0.1848), (-0.8376, -0.347, -0.275), (-0.8087, -0.335, -0.3626), (-0.772, -0.3198, -0.4466), (-0.7278, -0.3015, -0.5264), (-0.6766, -0.2803, -0.601), (-0.6189, -0.2564, -0.6699), (-0.5553, -0.23, -0.7324), (-0.4863, -0.2014, -0.7878), (-0.4126, -0.1709, -0.8356), (-0.335, -0.1387, -0.8753), (-0.2541, -0.1052, -0.9066), (-0.1708, -0.07073, -0.9292), (-0.1537, -0.1027, -0.9292), (-0.2287, -0.1528, -0.9066), (-0.3015, -0.2014, -0.8753), (-0.3713, -0.2481, -0.8356), (-0.4377, -0.2924, -0.7878), (-0.4998, -0.3339, -0.7324), (-0.557, -0.3722, -0.6699), (-0.6089, -0.4069, -0.601), (-0.655, -0.4377, -0.5264), (-0.6947, -0.4642, -0.4466), (-0.7278, -0.4863, -0.3626), (-0.7538, -0.5037, -0.275), (-0.7726, -0.5163, -0.1848), (-0.784, -0.5238, -0.09286), (-0.7878, -0.5264, 5.562e-07), (-0.784, -0.5238, 0.09287), (-0.7726, -0.5163, 0.1848), (-0.7538, -0.5037, 0.275), (-0.6411, -0.6411, 0.275), (-0.6571, -0.6571, 0.1848), (-0.6667, -0.6667, 0.09287), (-0.6699, -0.6699, 5.562e-07), (-0.6667, -0.6667, -0.09286), (-0.6571, -0.6571, -0.1848), (-0.6411, -0.6411, -0.275), (-0.6189, -0.6189, -0.3626), (-0.5908, -0.5908, -0.4466), (-0.557, -0.557, -0.5264), (-0.5179, -0.5179, -0.601), (-0.4737, -0.4737, -0.6699), (-0.425, -0.425, -0.7324), (-0.3722, -0.3722, -0.7878), (-0.3158, -0.3158, -0.8356), (-0.2564, -0.2564, -0.8753), (-0.1945, -0.1945, -0.9066), (-0.1307, -0.1307, -0.9292), (-0.1027, -0.1537, -0.9292), (-0.1528, -0.2287, -0.9066), (-0.2014, -0.3015, -0.8753), (-0.2481, -0.3713, -0.8356), (-0.2924, -0.4377, -0.7878), (-0.3339, -0.4998, -0.7324), (-0.3722, -0.557, -0.6699), (-0.4069, -0.6089, -0.601), (-0.4377, -0.655, -0.5264), (-0.4642, -0.6947, -0.4466), (-0.4863, -0.7278, -0.3626), (-0.5037, -0.7538, -0.275), (-0.5163, -0.7726, -0.1848), (-0.5238, -0.784, -0.09286), (-0.5264, -0.7878, 5.562e-07), (-0.5238, -0.784, 0.09287), (-0.5163, -0.7726, 0.1848), (-0.5037, -0.7538, 0.275), (-0.347, -0.8376, 0.275), (-0.3556, -0.8585, 0.1848), (-0.3608, -0.8711, 0.09287), (-0.3626, -0.8753, 5.562e-07), (-0.3608, -0.8711, -0.09286), (-0.3556, -0.8585, -0.1848), (-0.347, -0.8376, -0.275), (-0.335, -0.8087, -0.3626), (-0.3198, -0.772, -0.4466), (-0.3015, -0.7278, -0.5264), (-0.2803, -0.6766, -0.601), (-0.2564, -0.6189, -0.6699), (-0.23, -0.5553, -0.7324), (-0.2014, -0.4863, -0.7878), (-0.1709, -0.4126, -0.8356), (-0.1387, -0.335, -0.8753), (-0.1052, -0.2541, -0.9066), (-0.07073, -0.1708, -0.9292), (-0.03606, -0.1813, -0.9292), (-0.05365, -0.2697, -0.9066), (-0.07073, -0.3556, -0.8753), (-0.08713, -0.438, -0.8356), (-0.1027, -0.5163, -0.7878), (-0.1173, -0.5895, -0.7324), (-0.1307, -0.6571, -0.6699), (-0.1429, -0.7183, -0.601), (-0.1537, -0.7726, -0.5264), (-0.163, -0.8195, -0.4466), (-0.1708, -0.8585, -0.3626), (-0.1769, -0.8892, -0.275), (-0.1813, -0.9114, -0.1848), (-0.1839, -0.9248, -0.09286), (-0.1848, -0.9292, 5.562e-07), (-0.1839, -0.9248, 0.09287), (-0.1813, -0.9114, 0.1848), (-0.1769, -0.8892, 0.275), (6.381e-07, -0.9066, 0.275), (6.381e-07, -0.9292, 0.1848), (6.381e-07, -0.9429, 0.09287), (6.381e-07, -0.9474, 5.562e-07), (6.381e-07, -0.9429, -0.09286), (1.09e-06, -0.9292, -0.1848), (6.381e-07, -0.9066, -0.275), (6.381e-07, -0.8753, -0.3626), (6.381e-07, -0.8356, -0.4466), (6.381e-07, -0.7878, -0.5264), (1.09e-06, -0.7324, -0.601), (6.381e-07, -0.6699, -0.6699), (6.381e-07, -0.601, -0.7324), (6.381e-07, -0.5264, -0.7878), (6.381e-07, -0.4466, -0.8356), (6.381e-07, -0.3626, -0.8753), (6.381e-07, -0.275, -0.9066), (6.381e-07, -0.1848, -0.9292), (0.03606, -0.1813, -0.9292), (0.05366, -0.2697, -0.9066), (0.07073, -0.3556, -0.8753), (0.08713, -0.438, -0.8356), (0.1027, -0.5163, -0.7878), (0.1173, -0.5895, -0.7324), (0.1307, -0.6571, -0.6699), (0.1429, -0.7183, -0.601), (0.1537, -0.7726, -0.5264), (0.163, -0.8195, -0.4466), (0.1708, -0.8585, -0.3626), (0.1769, -0.8892, -0.275), (0.1813, -0.9114, -0.1848), (0.1839, -0.9248, -0.09286), (0.1848, -0.9292, 5.562e-07), (0.1839, -0.9248, 0.09287), (0.1813, -0.9114, 0.1848), (0.1769, -0.8892, 0.275), (0.347, -0.8376, 0.275), (0.3556, -0.8585, 0.1848), (0.3608, -0.8711, 0.09287), (0.3626, -0.8753, 5.562e-07), (0.3608, -0.8711, -0.09286), (0.3556, -0.8585, -0.1848), (0.347, -0.8376, -0.275), (0.335, -0.8087, -0.3626), (0.3198, -0.772, -0.4466), (0.3015, -0.7278, -0.5264), (0.2803, -0.6766, -0.601), (0.2564, -0.6189, -0.6699), (0.23, -0.5553, -0.7324), (0.2014, -0.4863, -0.7878), (0.1709, -0.4126, -0.8356), (0.1387, -0.335, -0.8753), (0.1052, -0.2541, -0.9066), (0.07073, -0.1708, -0.9292), (0.1027, -0.1537, -0.9292), (0.1528, -0.2287, -0.9066), (0.2014, -0.3015, -0.8753), (0.2481, -0.3713, -0.8356), (0.2924, -0.4377, -0.7878), (0.3339, -0.4998, -0.7324), (0.3722, -0.557, -0.6699), (0.4069, -0.6089, -0.601), (0.4377, -0.655, -0.5264), (0.4642, -0.6947, -0.4466), (0.4863, -0.7278, -0.3626), (0.5037, -0.7538, -0.275), (0.5163, -0.7726, -0.1848), (0.5238, -0.784, -0.09286), (0.5264, -0.7878, 5.562e-07), (0.5238, -0.784, 0.09287), (0.5163, -0.7726, 0.1848), (0.5037, -0.7538, 0.275), (0.6411, -0.6411, 0.275), (0.6571, -0.6571, 0.1848), (0.6667, -0.6667, 0.09287), (0.6699, -0.6699, 5.562e-07), (0.6667, -0.6667, -0.09286), (0.6571, -0.6571, -0.1848), (0.6411, -0.6411, -0.275), (0.6189, -0.6189, -0.3626), (0.5908, -0.5908, -0.4466), (0.557, -0.557, -0.5264), (0.5179, -0.5179, -0.601), (0.4737, -0.4737, -0.6699), (0.425, -0.425, -0.7324), (0.3722, -0.3722, -0.7878), (0.3158, -0.3158, -0.8356), (0.2564, -0.2564, -0.8753), (0.1945, -0.1945, -0.9066), (0.1307, -0.1307, -0.9292), (0.1537, -0.1027, -0.9292), (0.2287, -0.1528, -0.9066), (0.3015, -0.2014, -0.8753), (0.3713, -0.2481, -0.8356), (0.4377, -0.2924, -0.7878), (0.4998, -0.3339, -0.7324), (0.557, -0.3722, -0.6699), (0.609, -0.4069, -0.601), (0.655, -0.4377, -0.5264), (0.6947, -0.4642, -0.4466), (0.7278, -0.4863, -0.3626), (0.7538, -0.5037, -0.275), (0.7726, -0.5163, -0.1848), (0.784, -0.5238, -0.09286), (0.7878, -0.5264, 5.562e-07), (0.784, -0.5238, 0.09287), (0.7726, -0.5163, 0.1848), (0.7538, -0.5037, 0.275), (0.8376, -0.347, 0.275), (0.8585, -0.3556, 0.1848), (0.8711, -0.3608, 0.09287), (0.8753, -0.3626, 5.562e-07), (0.8711, -0.3608, -0.09286), (0.8585, -0.3556, -0.1848), (0.8376, -0.347, -0.275), (0.8087, -0.335, -0.3626), (0.772, -0.3198, -0.4466), (0.7278, -0.3015, -0.5264), (0.6766, -0.2803, -0.601), (0.6189, -0.2564, -0.6699), (0.5553, -0.23, -0.7324), (0.4863, -0.2014, -0.7878), (0.4126, -0.1709, -0.8356), (0.335, -0.1387, -0.8753), (0.2541, -0.1052, -0.9066), (0.1708, -0.07073, -0.9292), (0.1813, -0.03606, -0.9292), (0.2697, -0.05365, -0.9066), (0.3556, -0.07073, -0.8753), (0.438, -0.08713, -0.8356), (0.5163, -0.1027, -0.7878), (0.5895, -0.1173, -0.7324), (0.6571, -0.1307, -0.6699), (0.7183, -0.1429, -0.601), (0.7726, -0.1537, -0.5264), (0.8195, -0.163, -0.4466), (0.8585, -0.1708, -0.3626), (0.8892, -0.1769, -0.275), (0.9114, -0.1813, -0.1848), (0.9248, -0.1839, -0.09286), (0.9292, -0.1848, 5.562e-07), (0.9248, -0.1839, 0.09287), (0.9114, -0.1813, 0.1848), (0.8892, -0.1769, 0.275), (0.9383, -0.1866, 0.291), (0.3147, 0.8414, 0.291), (0.3448, 0.8323, 0.291), (0.9383, 0.1866, 0.291), (0.8838, 0.3661, 0.291), (0.7954, 0.5315, 0.291), (0.5315, 0.7954, 0.291), (0.3661, 0.8838, 0.291), (0.1866, 0.9383, 0.291), (-0.3661, 0.8838, 0.291), (-0.5315, 0.7954, 0.291), (-0.5005, 0.7491, 0.291), (-0.6765, 0.6765, 0.291), (-0.637, 0.637, 0.291), (-0.7954, 0.5315, 0.291), (-0.7491, 0.5005, 0.291), (-0.8838, 0.3661, 0.291), (-0.8323, 0.3448, 0.291), (-0.9383, 0.1866, 0.291), (-0.9383, -0.1866, 0.291), (-0.8838, -0.3661, 0.291), (-0.5315, -0.7954, 0.291), (0.1866, -0.9383, 0.291), (6.381e-07, -0.9009, 0.291), (-0.1758, -0.8836, 0.291), (0.3661, -0.8838, 0.291), (0.1758, -0.8836, 0.291), (0.3448, -0.8323, 0.291), (0.6765, -0.6765, 0.291), (0.7954, -0.5315, 0.291), (0.7491, -0.5005, 0.291), (0.8838, -0.3661, 0.291), (0.8836, 0.1758, 0.291), (0.8323, 0.3448, 0.291), (0.7491, 0.5005, 0.291), (-0.3448, -0.8323, 0.291), (0.8323, -0.3448, 0.291)], [], [(0, 1, 2), (1, 0, 3), (0, 4, 3), (0, 5, 4), (0, 6, 5), (0, 7, 6), (0, 8, 7), (0, 9, 8), (0, 10, 9), (0, 11, 10), (0, 12, 11), (0, 13, 12), (0, 14, 13), (0, 15, 14), (0, 16, 15), (0, 17, 16), (0, 18, 17), (0, 19, 18), (0, 20, 19), (0, 21, 20), (0, 22, 21), (0, 23, 22), (0, 24, 23), (0, 25, 24), (0, 26, 25), (0, 27, 26), (0, 28, 27), (0, 29, 28), (0, 30, 29), (0, 31, 30), (0, 32, 31), (0, 2, 32), (33, 34, 35), (35, 34, 36), (36, 37, 35), (37, 38, 35), (38, 39, 35), (39, 40, 35), (40, 41, 35), (41, 42, 35), (42, 43, 35), (43, 44, 35), (44, 45, 35), (45, 46, 35), (46, 47, 35), (47, 48, 35), (48, 49, 35), (49, 50, 35), (50, 51, 35), (51, 52, 35), (52, 53, 35), (53, 54, 35), (54, 55, 35), (55, 56, 35), (56, 57, 35), (57, 58, 35), (58, 59, 35), (59, 60, 35), (60, 61, 35), (61, 62, 35), (62, 63, 35), (63, 64, 35), (64, 65, 35), (65, 33, 35), (66, 67, 68), (69, 70, 71), (72, 73, 74), (75, 76, 77), (78, 79, 80), (81, 82, 83), (82, 84, 83), (80, 85, 78), (86, 87, 88), (89, 90, 91), (92, 93, 94), (2, 1, 95, 96), (96, 95, 97, 98), (98, 97, 99, 100), (100, 99, 101, 102), (102, 101, 103, 104), (104, 103, 105, 106), (106, 105, 107, 108), (108, 107, 109, 110), (110, 109, 111, 112), (112, 111, 113, 114), (114, 113, 115, 116), (116, 115, 117, 118), (118, 117, 119, 120), (120, 119, 121, 122), (122, 121, 123, 124), (124, 123, 125, 126), (126, 125, 127, 128), (128, 127, 129, 130), (127, 131, 132, 129), (125, 133, 131, 127), (123, 134, 133, 125), (121, 135, 134, 123), (119, 136, 135, 121), (117, 137, 136, 119), (115, 138, 137, 117), (113, 139, 138, 115), (111, 140, 139, 113), (109, 141, 140, 111), (107, 142, 141, 109), (105, 143, 142, 107), (103, 144, 143, 105), (101, 145, 144, 103), (99, 146, 145, 101), (97, 147, 146, 99), (95, 148, 147, 97), (1, 3, 148, 95), (3, 4, 149, 148), (148, 149, 150, 147), (147, 150, 151, 146), (146, 151, 152, 145), (145, 152, 153, 144), (144, 153, 154, 143), (143, 154, 155, 142), (142, 155, 156, 141), (141, 156, 157, 140), (140, 157, 158, 139), (139, 158, 159, 138), (138, 159, 160, 137), (137, 160, 161, 136), (136, 161, 162, 135), (135, 162, 163, 134), (134, 163, 164, 133), (133, 164, 165, 131), (131, 165, 166, 132), (165, 167, 168, 166), (164, 169, 167, 165), (163, 170, 169, 164), (162, 171, 170, 163), (161, 172, 171, 162), (160, 173, 172, 161), (159, 174, 173, 160), (158, 175, 174, 159), (157, 176, 175, 158), (156, 177, 176, 157), (155, 178, 177, 156), (154, 179, 178, 155), (153, 180, 179, 154), (152, 181, 180, 153), (151, 182, 181, 152), (150, 183, 182, 151), (149, 184, 183, 150), (4, 5, 184, 149), (5, 6, 185, 184), (184, 185, 186, 183), (183, 186, 187, 182), (182, 187, 188, 181), (181, 188, 189, 180), (180, 189, 190, 179), (179, 190, 191, 178), (178, 191, 192, 177), (177, 192, 193, 176), (176, 193, 194, 175), (175, 194, 195, 174), (174, 195, 196, 173), (173, 196, 197, 172), (172, 197, 198, 171), (171, 198, 199, 170), (170, 199, 200, 169), (169, 200, 201, 167), (167, 201, 202, 168), (201, 203, 204, 202), (200, 205, 203, 201), (199, 206, 205, 200), (198, 207, 206, 199), (197, 208, 207, 198), (196, 209, 208, 197), (195, 210, 209, 196), (194, 211, 210, 195), (193, 212, 211, 194), (192, 213, 212, 193), (191, 214, 213, 192), (190, 215, 214, 191), (189, 216, 215, 190), (188, 217, 216, 189), (187, 218, 217, 188), (186, 219, 218, 187), (185, 220, 219, 186), (6, 7, 220, 185), (7, 8, 221, 220), (220, 221, 222, 219), (219, 222, 223, 218), (218, 223, 224, 217), (217, 224, 225, 216), (216, 225, 226, 215), (215, 226, 227, 214), (214, 227, 228, 213), (213, 228, 229, 212), (212, 229, 230, 211), (211, 230, 231, 210), (210, 231, 232, 209), (209, 232, 233, 208), (208, 233, 234, 207), (207, 234, 235, 206), (206, 235, 236, 205), (205, 236, 237, 203), (203, 237, 238, 204), (237, 239, 240, 238), (236, 241, 239, 237), (235, 242, 241, 236), (234, 243, 242, 235), (233, 244, 243, 234), (232, 245, 244, 233), (231, 246, 245, 232), (230, 247, 246, 231), (229, 248, 247, 230), (228, 249, 248, 229), (227, 250, 249, 228), (226, 251, 250, 227), (225, 252, 251, 226), (224, 253, 252, 225), (223, 254, 253, 224), (222, 255, 254, 223), (221, 256, 255, 222), (8, 9, 256, 221), (9, 10, 257, 256), (256, 257, 258, 255), (255, 258, 259, 254), (254, 259, 260, 253), (253, 260, 261, 252), (252, 261, 262, 251), (251, 262, 263, 250), (250, 263, 264, 249), (249, 264, 265, 248), (248, 265, 266, 247), (247, 266, 267, 246), (246, 267, 268, 245), (245, 268, 269, 244), (244, 269, 270, 243), (243, 270, 271, 242), (242, 271, 272, 241), (241, 272, 273, 239), (239, 273, 274, 240), (273, 275, 276, 274), (272, 277, 275, 273), (271, 278, 277, 272), (270, 279, 278, 271), (269, 280, 279, 270), (268, 281, 280, 269), (267, 282, 281, 268), (266, 283, 282, 267), (265, 284, 283, 266), (264, 285, 284, 265), (263, 286, 285, 264), (262, 287, 286, 263), (261, 288, 287, 262), (260, 289, 288, 261), (259, 290, 289, 260), (258, 291, 290, 259), (257, 292, 291, 258), (10, 11, 292, 257), (11, 12, 293, 292), (292, 293, 294, 291), (291, 294, 295, 290), (290, 295, 296, 289), (289, 296, 297, 288), (288, 297, 298, 287), (287, 298, 299, 286), (286, 299, 300, 285), (285, 300, 301, 284), (284, 301, 302, 283), (283, 302, 303, 282), (282, 303, 304, 281), (281, 304, 305, 280), (280, 305, 306, 279), (279, 306, 307, 278), (278, 307, 308, 277), (277, 308, 309, 275), (275, 309, 310, 276), (309, 311, 312, 310), (308, 313, 311, 309), (307, 314, 313, 308), (306, 315, 314, 307), (305, 316, 315, 306), (304, 317, 316, 305), (303, 318, 317, 304), (302, 319, 318, 303), (301, 320, 319, 302), (300, 321, 320, 301), (299, 322, 321, 300), (298, 323, 322, 299), (297, 324, 323, 298), (296, 325, 324, 297), (295, 326, 325, 296), (294, 327, 326, 295), (293, 328, 327, 294), (12, 13, 328, 293), (13, 14, 329, 328), (328, 329, 330, 327), (327, 330, 331, 326), (326, 331, 332, 325), (325, 332, 333, 324), (324, 333, 334, 323), (323, 334, 335, 322), (322, 335, 336, 321), (321, 336, 337, 320), (320, 337, 338, 319), (319, 338, 339, 318), (318, 339, 340, 317), (317, 340, 341, 316), (316, 341, 342, 315), (315, 342, 343, 314), (314, 343, 344, 313), (313, 344, 345, 311), (311, 345, 346, 312), (345, 347, 348, 346), (344, 349, 347, 345), (343, 350, 349, 344), (342, 351, 350, 343), (341, 352, 351, 342), (340, 353, 352, 341), (339, 354, 353, 340), (338, 355, 354, 339), (337, 356, 355, 338), (336, 357, 356, 337), (335, 358, 357, 336), (334, 359, 358, 335), (333, 360, 359, 334), (332, 361, 360, 333), (331, 362, 361, 332), (330, 363, 362, 331), (329, 364, 363, 330), (14, 15, 364, 329), (15, 16, 365, 364), (364, 365, 366, 363), (363, 366, 367, 362), (362, 367, 368, 361), (361, 368, 369, 360), (360, 369, 370, 359), (359, 370, 371, 358), (358, 371, 372, 357), (357, 372, 373, 356), (356, 373, 374, 355), (355, 374, 375, 354), (354, 375, 376, 353), (353, 376, 377, 352), (352, 377, 378, 351), (351, 378, 379, 350), (350, 379, 380, 349), (349, 380, 381, 347), (347, 381, 382, 348), (381, 383, 384, 382), (380, 385, 383, 381), (379, 386, 385, 380), (378, 387, 386, 379), (377, 388, 387, 378), (376, 389, 388, 377), (375, 390, 389, 376), (374, 391, 390, 375), (373, 392, 391, 374), (372, 393, 392, 373), (371, 394, 393, 372), (370, 395, 394, 371), (369, 396, 395, 370), (368, 397, 396, 369), (367, 398, 397, 368), (366, 399, 398, 367), (365, 400, 399, 366), (16, 17, 400, 365), (17, 18, 401, 400), (400, 401, 402, 399), (399, 402, 403, 398), (398, 403, 404, 397), (397, 404, 405, 396), (396, 405, 406, 395), (395, 406, 407, 394), (394, 407, 408, 393), (393, 408, 409, 392), (392, 409, 410, 391), (391, 410, 411, 390), (390, 411, 412, 389), (389, 412, 413, 388), (388, 413, 414, 387), (387, 414, 415, 386), (386, 415, 416, 385), (385, 416, 417, 383), (383, 417, 418, 384), (417, 419, 420, 418), (416, 421, 419, 417), (415, 422, 421, 416), (414, 423, 422, 415), (413, 424, 423, 414), (412, 425, 424, 413), (411, 426, 425, 412), (410, 427, 426, 411), (409, 428, 427, 410), (408, 429, 428, 409), (407, 430, 429, 408), (406, 431, 430, 407), (405, 432, 431, 406), (404, 433, 432, 405), (403, 434, 433, 404), (402, 435, 434, 403), (401, 436, 435, 402), (18, 19, 436, 401), (19, 20, 437, 436), (436, 437, 438, 435), (435, 438, 439, 434), (434, 439, 440, 433), (433, 440, 441, 432), (432, 441, 442, 431), (431, 442, 443, 430), (430, 443, 444, 429), (429, 444, 445, 428), (428, 445, 446, 427), (427, 446, 447, 426), (426, 447, 448, 425), (425, 448, 449, 424), (424, 449, 450, 423), (423, 450, 451, 422), (422, 451, 452, 421), (421, 452, 453, 419), (419, 453, 454, 420), (453, 455, 456, 454), (452, 457, 455, 453), (451, 458, 457, 452), (450, 459, 458, 451), (449, 460, 459, 450), (448, 461, 460, 449), (447, 462, 461, 448), (446, 463, 462, 447), (445, 464, 463, 446), (444, 465, 464, 445), (443, 466, 465, 444), (442, 467, 466, 443), (441, 468, 467, 442), (440, 469, 468, 441), (439, 470, 469, 440), (438, 471, 470, 439), (437, 472, 471, 438), (20, 21, 472, 437), (21, 22, 473, 472), (472, 473, 474, 471), (471, 474, 475, 470), (470, 475, 476, 469), (469, 476, 477, 468), (468, 477, 478, 467), (467, 478, 479, 466), (466, 479, 480, 465), (465, 480, 481, 464), (464, 481, 482, 463), (463, 482, 483, 462), (462, 483, 484, 461), (461, 484, 485, 460), (460, 485, 486, 459), (459, 486, 487, 458), (458, 487, 488, 457), (457, 488, 489, 455), (455, 489, 490, 456), (489, 491, 492, 490), (488, 493, 491, 489), (487, 494, 493, 488), (486, 495, 494, 487), (485, 496, 495, 486), (484, 497, 496, 485), (483, 498, 497, 484), (482, 499, 498, 483), (481, 500, 499, 482), (480, 501, 500, 481), (479, 502, 501, 480), (478, 503, 502, 479), (477, 504, 503, 478), (476, 505, 504, 477), (475, 506, 505, 476), (474, 507, 506, 475), (473, 508, 507, 474), (22, 23, 508, 473), (23, 24, 509, 508), (508, 509, 510, 507), (507, 510, 511, 506), (506, 511, 512, 505), (505, 512, 513, 504), (504, 513, 514, 503), (503, 514, 515, 502), (502, 515, 516, 501), (501, 516, 517, 500), (500, 517, 518, 499), (499, 518, 519, 498), (498, 519, 520, 497), (497, 520, 521, 496), (496, 521, 522, 495), (495, 522, 523, 494), (494, 523, 524, 493), (493, 524, 525, 491), (491, 525, 526, 492), (525, 527, 528, 526), (524, 529, 527, 525), (523, 530, 529, 524), (522, 531, 530, 523), (521, 532, 531, 522), (520, 533, 532, 521), (519, 534, 533, 520), (518, 535, 534, 519), (517, 536, 535, 518), (516, 537, 536, 517), (515, 538, 537, 516), (514, 539, 538, 515), (513, 540, 539, 514), (512, 541, 540, 513), (511, 542, 541, 512), (510, 543, 542, 511), (509, 544, 543, 510), (24, 25, 544, 509), (25, 26, 545, 544), (544, 545, 546, 543), (543, 546, 547, 542), (542, 547, 548, 541), (541, 548, 549, 540), (540, 549, 550, 539), (539, 550, 551, 538), (538, 551, 552, 537), (537, 552, 553, 536), (536, 553, 554, 535), (535, 554, 555, 534), (534, 555, 556, 533), (533, 556, 557, 532), (532, 557, 558, 531), (531, 558, 559, 530), (530, 559, 560, 529), (529, 560, 561, 527), (527, 561, 562, 528), (561, 563, 564, 562), (560, 565, 563, 561), (559, 566, 565, 560), (558, 567, 566, 559), (557, 568, 567, 558), (556, 569, 568, 557), (555, 570, 569, 556), (554, 571, 570, 555), (553, 572, 571, 554), (552, 573, 572, 553), (551, 574, 573, 552), (550, 575, 574, 551), (549, 576, 575, 550), (548, 577, 576, 549), (547, 578, 577, 548), (546, 579, 578, 547), (545, 580, 579, 546), (26, 27, 580, 545), (27, 28, 581, 580), (580, 581, 582, 579), (579, 582, 583, 578), (578, 583, 584, 577), (577, 584, 585, 576), (576, 585, 586, 575), (575, 586, 587, 574), (574, 587, 588, 573), (573, 588, 589, 572), (572, 589, 590, 571), (571, 590, 591, 570), (570, 591, 592, 569), (569, 592, 593, 568), (568, 593, 594, 567), (567, 594, 595, 566), (566, 595, 596, 565), (565, 596, 597, 563), (563, 597, 598, 564), (597, 599, 600, 598), (596, 601, 599, 597), (595, 602, 601, 596), (594, 603, 602, 595), (593, 604, 603, 594), (592, 605, 604, 593), (591, 606, 605, 592), (590, 607, 606, 591), (589, 608, 607, 590), (588, 609, 608, 589), (587, 610, 609, 588), (586, 611, 610, 587), (585, 612, 611, 586), (584, 613, 612, 585), (583, 614, 613, 584), (582, 615, 614, 583), (581, 616, 615, 582), (28, 29, 616, 581), (29, 30, 617, 616), (616, 617, 618, 615), (615, 618, 619, 614), (614, 619, 620, 613), (613, 620, 621, 612), (612, 621, 622, 611), (611, 622, 623, 610), (610, 623, 624, 609), (609, 624, 625, 608), (608, 625, 626, 607), (607, 626, 627, 606), (606, 627, 628, 605), (605, 628, 629, 604), (604, 629, 630, 603), (603, 630, 631, 602), (602, 631, 632, 601), (601, 632, 633, 599), (599, 633, 634, 600), (633, 635, 636, 634), (632, 637, 635, 633), (631, 638, 637, 632), (630, 639, 638, 631), (629, 640, 639, 630), (628, 641, 640, 629), (627, 642, 641, 628), (626, 643, 642, 627), (625, 644, 643, 626), (624, 645, 644, 625), (623, 646, 645, 624), (622, 647, 646, 623), (621, 648, 647, 622), (620, 649, 648, 621), (619, 650, 649, 620), (618, 651, 650, 619), (617, 652, 651, 618), (30, 31, 652, 617), (31, 32, 653, 652), (652, 653, 654, 651), (651, 654, 655, 650), (650, 655, 656, 649), (649, 656, 657, 648), (648, 657, 658, 647), (647, 658, 659, 646), (646, 659, 660, 645), (645, 660, 661, 644), (644, 661, 662, 643), (643, 662, 663, 642), (642, 663, 664, 641), (641, 664, 665, 640), (640, 665, 666, 639), (639, 666, 667, 638), (638, 667, 668, 637), (637, 668, 669, 635), (635, 669, 670, 636), (669, 128, 130, 670), (668, 126, 128, 669), (667, 124, 126, 668), (666, 122, 124, 667), (665, 120, 122, 666), (664, 118, 120, 665), (663, 116, 118, 664), (662, 114, 116, 663), (661, 112, 114, 662), (660, 110, 112, 661), (659, 108, 110, 660), (658, 106, 108, 659), (657, 104, 106, 658), (656, 102, 104, 657), (655, 100, 102, 656), (654, 98, 100, 655), (653, 96, 98, 654), (32, 2, 96, 653), (671, 34, 33, 672), (673, 671, 672, 674), (675, 673, 674, 676), (677, 675, 676, 678), (679, 677, 678, 680), (681, 679, 680, 682), (683, 681, 682, 684), (685, 683, 684, 686), (687, 685, 686, 688), (689, 687, 688, 690), (691, 689, 690, 692), (693, 691, 692, 694), (695, 693, 694, 696), (697, 695, 696, 698), (699, 697, 698, 700), (701, 699, 700, 702), (703, 701, 702, 704), (705, 703, 704, 706), (707, 708, 703, 705), (708, 709, 701, 703), (709, 710, 699, 701), (710, 711, 697, 699), (711, 712, 695, 697), (712, 713, 693, 695), (713, 714, 691, 693), (714, 715, 689, 691), (715, 716, 687, 689), (716, 717, 685, 687), (717, 718, 683, 685), (718, 719, 681, 683), (719, 720, 679, 681), (720, 721, 677, 679), (721, 722, 675, 677), (722, 723, 673, 675), (723, 724, 671, 673), (724, 36, 34, 671), (725, 37, 36, 724), (726, 725, 724, 723), (727, 726, 723, 722), (728, 727, 722, 721), (729, 728, 721, 720), (730, 729, 720, 719), (731, 730, 719, 718), (732, 731, 718, 717), (733, 732, 717, 716), (734, 733, 716, 715), (735, 734, 715, 714), (736, 735, 714, 713), (737, 736, 713, 712), (738, 737, 712, 711), (739, 738, 711, 710), (740, 739, 710, 709), (741, 740, 709, 708), (742, 741, 708, 707), (743, 744, 741, 742), (744, 745, 740, 741), (745, 746, 739, 740), (746, 747, 738, 739), (747, 748, 737, 738), (748, 749, 736, 737), (749, 750, 735, 736), (750, 751, 734, 735), (751, 752, 733, 734), (752, 753, 732, 733), (753, 754, 731, 732), (754, 755, 730, 731), (755, 756, 729, 730), (756, 757, 728, 729), (757, 758, 727, 728), (758, 759, 726, 727), (759, 760, 725, 726), (760, 38, 37, 725), (761, 39, 38, 760), (762, 761, 760, 759), (763, 762, 759, 758), (764, 763, 758, 757), (765, 764, 757, 756), (766, 765, 756, 755), (767, 766, 755, 754), (768, 767, 754, 753), (769, 768, 753, 752), (770, 769, 752, 751), (771, 770, 751, 750), (772, 771, 750, 749), (773, 772, 749, 748), (774, 773, 748, 747), (775, 774, 747, 746), (776, 775, 746, 745), (777, 776, 745, 744), (778, 777, 744, 743), (779, 780, 777, 778), (780, 781, 776, 777), (781, 782, 775, 776), (782, 783, 774, 775), (783, 784, 773, 774), (784, 785, 772, 773), (785, 786, 771, 772), (786, 787, 770, 771), (787, 788, 769, 770), (788, 789, 768, 769), (789, 790, 767, 768), (790, 791, 766, 767), (791, 792, 765, 766), (792, 793, 764, 765), (793, 794, 763, 764), (794, 795, 762, 763), (795, 796, 761, 762), (796, 40, 39, 761), (797, 41, 40, 796), (798, 797, 796, 795), (799, 798, 795, 794), (800, 799, 794, 793), (801, 800, 793, 792), (802, 801, 792, 791), (803, 802, 791, 790), (804, 803, 790, 789), (805, 804, 789, 788), (806, 805, 788, 787), (807, 806, 787, 786), (808, 807, 786, 785), (809, 808, 785, 784), (810, 809, 784, 783), (811, 810, 783, 782), (812, 811, 782, 781), (813, 812, 781, 780), (814, 813, 780, 779), (815, 816, 813, 814), (816, 817, 812, 813), (817, 818, 811, 812), (818, 819, 810, 811), (819, 820, 809, 810), (820, 821, 808, 809), (821, 822, 807, 808), (822, 823, 806, 807), (823, 824, 805, 806), (824, 825, 804, 805), (825, 826, 803, 804), (826, 827, 802, 803), (827, 828, 801, 802), (828, 829, 800, 801), (829, 830, 799, 800), (830, 831, 798, 799), (831, 832, 797, 798), (832, 42, 41, 797), (833, 43, 42, 832), (834, 833, 832, 831), (835, 834, 831, 830), (836, 835, 830, 829), (837, 836, 829, 828), (838, 837, 828, 827), (839, 838, 827, 826), (840, 839, 826, 825), (841, 840, 825, 824), (842, 841, 824, 823), (843, 842, 823, 822), (844, 843, 822, 821), (845, 844, 821, 820), (846, 845, 820, 819), (847, 846, 819, 818), (848, 847, 818, 817), (849, 848, 817, 816), (850, 849, 816, 815), (851, 852, 849, 850), (852, 853, 848, 849), (853, 854, 847, 848), (854, 855, 846, 847), (855, 856, 845, 846), (856, 857, 844, 845), (857, 858, 843, 844), (858, 859, 842, 843), (859, 860, 841, 842), (860, 861, 840, 841), (861, 862, 839, 840), (862, 863, 838, 839), (863, 864, 837, 838), (864, 865, 836, 837), (865, 866, 835, 836), (866, 867, 834, 835), (867, 868, 833, 834), (868, 44, 43, 833), (869, 45, 44, 868), (870, 869, 868, 867), (871, 870, 867, 866), (872, 871, 866, 865), (873, 872, 865, 864), (874, 873, 864, 863), (875, 874, 863, 862), (876, 875, 862, 861), (877, 876, 861, 860), (878, 877, 860, 859), (879, 878, 859, 858), (880, 879, 858, 857), (881, 880, 857, 856), (882, 881, 856, 855), (883, 882, 855, 854), (884, 883, 854, 853), (885, 884, 853, 852), (886, 885, 852, 851), (887, 888, 885, 886), (888, 889, 884, 885), (889, 890, 883, 884), (890, 891, 882, 883), (891, 892, 881, 882), (892, 893, 880, 881), (893, 894, 879, 880), (894, 895, 878, 879), (895, 896, 877, 878), (896, 897, 876, 877), (897, 898, 875, 876), (898, 899, 874, 875), (899, 900, 873, 874), (900, 901, 872, 873), (901, 902, 871, 872), (902, 903, 870, 871), (903, 904, 869, 870), (904, 46, 45, 869), (905, 47, 46, 904), (906, 905, 904, 903), (907, 906, 903, 902), (908, 907, 902, 901), (909, 908, 901, 900), (910, 909, 900, 899), (911, 910, 899, 898), (912, 911, 898, 897), (913, 912, 897, 896), (914, 913, 896, 895), (915, 914, 895, 894), (916, 915, 894, 893), (917, 916, 893, 892), (918, 917, 892, 891), (919, 918, 891, 890), (920, 919, 890, 889), (921, 920, 889, 888), (922, 921, 888, 887), (923, 924, 921, 922), (924, 925, 920, 921), (925, 926, 919, 920), (926, 927, 918, 919), (927, 928, 917, 918), (928, 929, 916, 917), (929, 930, 915, 916), (930, 931, 914, 915), (931, 932, 913, 914), (932, 933, 912, 913), (933, 934, 911, 912), (934, 935, 910, 911), (935, 936, 909, 910), (936, 937, 908, 909), (937, 938, 907, 908), (938, 939, 906, 907), (939, 940, 905, 906), (940, 48, 47, 905), (941, 49, 48, 940), (942, 941, 940, 939), (943, 942, 939, 938), (944, 943, 938, 937), (945, 944, 937, 936), (946, 945, 936, 935), (947, 946, 935, 934), (948, 947, 934, 933), (949, 948, 933, 932), (950, 949, 932, 931), (951, 950, 931, 930), (952, 951, 930, 929), (953, 952, 929, 928), (954, 953, 928, 927), (955, 954, 927, 926), (956, 955, 926, 925), (957, 956, 925, 924), (958, 957, 924, 923), (959, 960, 957, 958), (960, 961, 956, 957), (961, 962, 955, 956), (962, 963, 954, 955), (963, 964, 953, 954), (964, 965, 952, 953), (965, 966, 951, 952), (966, 967, 950, 951), (967, 968, 949, 950), (968, 969, 948, 949), (969, 970, 947, 948), (970, 971, 946, 947), (971, 972, 945, 946), (972, 973, 944, 945), (973, 974, 943, 944), (974, 975, 942, 943), (975, 976, 941, 942), (976, 50, 49, 941), (977, 51, 50, 976), (978, 977, 976, 975), (979, 978, 975, 974), (980, 979, 974, 973), (981, 980, 973, 972), (982, 981, 972, 971), (983, 982, 971, 970), (984, 983, 970, 969), (985, 984, 969, 968), (986, 985, 968, 967), (987, 986, 967, 966), (988, 987, 966, 965), (989, 988, 965, 964), (990, 989, 964, 963), (991, 990, 963, 962), (992, 991, 962, 961), (993, 992, 961, 960), (994, 993, 960, 959), (995, 996, 993, 994), (996, 997, 992, 993), (997, 998, 991, 992), (998, 999, 990, 991), (999, 1000, 989, 990), (1000, 1001, 988, 989), (1001, 1002, 987, 988), (1002, 1003, 986, 987), (1003, 1004, 985, 986), (1004, 1005, 984, 985), (1005, 1006, 983, 984), (1006, 1007, 982, 983), (1007, 1008, 981, 982), (1008, 1009, 980, 981), (1009, 1010, 979, 980), (1010, 1011, 978, 979), (1011, 1012, 977, 978), (1012, 52, 51, 977), (1013, 53, 52, 1012), (1014, 1013, 1012, 1011), (1015, 1014, 1011, 1010), (1016, 1015, 1010, 1009), (1017, 1016, 1009, 1008), (1018, 1017, 1008, 1007), (1019, 1018, 1007, 1006), (1020, 1019, 1006, 1005), (1021, 1020, 1005, 1004), (1022, 1021, 1004, 1003), (1023, 1022, 1003, 1002), (1024, 1023, 1002, 1001), (1025, 1024, 1001, 1000), (1026, 1025, 1000, 999), (1027, 1026, 999, 998), (1028, 1027, 998, 997), (1029, 1028, 997, 996), (1030, 1029, 996, 995), (1031, 1032, 1029, 1030), (1032, 1033, 1028, 1029), (1033, 1034, 1027, 1028), (1034, 1035, 1026, 1027), (1035, 1036, 1025, 1026), (1036, 1037, 1024, 1025), (1037, 1038, 1023, 1024), (1038, 1039, 1022, 1023), (1039, 1040, 1021, 1022), (1040, 1041, 1020, 1021), (1041, 1042, 1019, 1020), (1042, 1043, 1018, 1019), (1043, 1044, 1017, 1018), (1044, 1045, 1016, 1017), (1045, 1046, 1015, 1016), (1046, 1047, 1014, 1015), (1047, 1048, 1013, 1014), (1048, 54, 53, 1013), (1049, 55, 54, 1048), (1050, 1049, 1048, 1047), (1051, 1050, 1047, 1046), (1052, 1051, 1046, 1045), (1053, 1052, 1045, 1044), (1054, 1053, 1044, 1043), (1055, 1054, 1043, 1042), (1056, 1055, 1042, 1041), (1057, 1056, 1041, 1040), (1058, 1057, 1040, 1039), (1059, 1058, 1039, 1038), (1060, 1059, 1038, 1037), (1061, 1060, 1037, 1036), (1062, 1061, 1036, 1035), (1063, 1062, 1035, 1034), (1064, 1063, 1034, 1033), (1065, 1064, 1033, 1032), (1066, 1065, 1032, 1031), (1067, 1068, 1065, 1066), (1068, 1069, 1064, 1065), (1069, 1070, 1063, 1064), (1070, 1071, 1062, 1063), (1071, 1072, 1061, 1062), (1072, 1073, 1060, 1061), (1073, 1074, 1059, 1060), (1074, 1075, 1058, 1059), (1075, 1076, 1057, 1058), (1076, 1077, 1056, 1057), (1077, 1078, 1055, 1056), (1078, 1079, 1054, 1055), (1079, 1080, 1053, 1054), (1080, 1081, 1052, 1053), (1081, 1082, 1051, 1052), (1082, 1083, 1050, 1051), (1083, 1084, 1049, 1050), (1084, 56, 55, 1049), (1085, 57, 56, 1084), (1086, 1085, 1084, 1083), (1087, 1086, 1083, 1082), (1088, 1087, 1082, 1081), (1089, 1088, 1081, 1080), (1090, 1089, 1080, 1079), (1091, 1090, 1079, 1078), (1092, 1091, 1078, 1077), (1093, 1092, 1077, 1076), (1094, 1093, 1076, 1075), (1095, 1094, 1075, 1074), (1096, 1095, 1074, 1073), (1097, 1096, 1073, 1072), (1098, 1097, 1072, 1071), (1099, 1098, 1071, 1070), (1100, 1099, 1070, 1069), (1101, 1100, 1069, 1068), (1102, 1101, 1068, 1067), (1103, 1104, 1101, 1102), (1104, 1105, 1100, 1101), (1105, 1106, 1099, 1100), (1106, 1107, 1098, 1099), (1107, 1108, 1097, 1098), (1108, 1109, 1096, 1097), (1109, 1110, 1095, 1096), (1110, 1111, 1094, 1095), (1111, 1112, 1093, 1094), (1112, 1113, 1092, 1093), (1113, 1114, 1091, 1092), (1114, 1115, 1090, 1091), (1115, 1116, 1089, 1090), (1116, 1117, 1088, 1089), (1117, 1118, 1087, 1088), (1118, 1119, 1086, 1087), (1119, 1120, 1085, 1086), (1120, 58, 57, 1085), (1121, 59, 58, 1120), (1122, 1121, 1120, 1119), (1123, 1122, 1119, 1118), (1124, 1123, 1118, 1117), (1125, 1124, 1117, 1116), (1126, 1125, 1116, 1115), (1127, 1126, 1115, 1114), (1128, 1127, 1114, 1113), (1129, 1128, 1113, 1112), (1130, 1129, 1112, 1111), (1131, 1130, 1111, 1110), (1132, 1131, 1110, 1109), (1133, 1132, 1109, 1108), (1134, 1133, 1108, 1107), (1135, 1134, 1107, 1106), (1136, 1135, 1106, 1105), (1137, 1136, 1105, 1104), (1138, 1137, 1104, 1103), (1139, 1140, 1137, 1138), (1140, 1141, 1136, 1137), (1141, 1142, 1135, 1136), (1142, 1143, 1134, 1135), (1143, 1144, 1133, 1134), (1144, 1145, 1132, 1133), (1145, 1146, 1131, 1132), (1146, 1147, 1130, 1131), (1147, 1148, 1129, 1130), (1148, 1149, 1128, 1129), (1149, 1150, 1127, 1128), (1150, 1151, 1126, 1127), (1151, 1152, 1125, 1126), (1152, 1153, 1124, 1125), (1153, 1154, 1123, 1124), (1154, 1155, 1122, 1123), (1155, 1156, 1121, 1122), (1156, 60, 59, 1121), (1157, 61, 60, 1156), (1158, 1157, 1156, 1155), (1159, 1158, 1155, 1154), (1160, 1159, 1154, 1153), (1161, 1160, 1153, 1152), (1162, 1161, 1152, 1151), (1163, 1162, 1151, 1150), (1164, 1163, 1150, 1149), (1165, 1164, 1149, 1148), (1166, 1165, 1148, 1147), (1167, 1166, 1147, 1146), (1168, 1167, 1146, 1145), (1169, 1168, 1145, 1144), (1170, 1169, 1144, 1143), (1171, 1170, 1143, 1142), (1172, 1171, 1142, 1141), (1173, 1172, 1141, 1140), (1174, 1173, 1140, 1139), (1175, 1176, 1173, 1174), (1176, 1177, 1172, 1173), (1177, 1178, 1171, 1172), (1178, 1179, 1170, 1171), (1179, 1180, 1169, 1170), (1180, 1181, 1168, 1169), (1181, 1182, 1167, 1168), (1182, 1183, 1166, 1167), (1183, 1184, 1165, 1166), (1184, 1185, 1164, 1165), (1185, 1186, 1163, 1164), (1186, 1187, 1162, 1163), (1187, 1188, 1161, 1162), (1188, 1189, 1160, 1161), (1189, 1190, 1159, 1160), (1190, 1191, 1158, 1159), (1191, 1192, 1157, 1158), (1192, 62, 61, 1157), (1193, 63, 62, 1192), (1194, 1193, 1192, 1191), (1195, 1194, 1191, 1190), (1196, 1195, 1190, 1189), (1197, 1196, 1189, 1188), (1198, 1197, 1188, 1187), (1199, 1198, 1187, 1186), (1200, 1199, 1186, 1185), (1201, 1200, 1185, 1184), (1202, 1201, 1184, 1183), (1203, 1202, 1183, 1182), (1204, 1203, 1182, 1181), (1205, 1204, 1181, 1180), (1206, 1205, 1180, 1179), (1207, 1206, 1179, 1178), (1208, 1207, 1178, 1177), (1209, 1208, 1177, 1176), (1210, 1209, 1176, 1175), (1211, 1212, 1209, 1210), (1212, 1213, 1208, 1209), (1213, 1214, 1207, 1208), (1214, 1215, 1206, 1207), (1215, 1216, 1205, 1206), (1216, 1217, 1204, 1205), (1217, 1218, 1203, 1204), (1218, 1219, 1202, 1203), (1219, 1220, 1201, 1202), (1220, 1221, 1200, 1201), (1221, 1222, 1199, 1200), (1222, 1223, 1198, 1199), (1223, 1224, 1197, 1198), (1224, 1225, 1196, 1197), (1225, 1226, 1195, 1196), (1226, 1227, 1194, 1195), (1227, 1228, 1193, 1194), (1228, 64, 63, 1193), (1229, 65, 64, 1228), (1230, 1229, 1228, 1227), (1231, 1230, 1227, 1226), (1232, 1231, 1226, 1225), (1233, 1232, 1225, 1224), (1234, 1233, 1224, 1223), (1235, 1234, 1223, 1222), (1236, 1235, 1222, 1221), (1237, 1236, 1221, 1220), (1238, 1237, 1220, 1219), (1239, 1238, 1219, 1218), (1240, 1239, 1218, 1217), (1241, 1240, 1217, 1216), (1242, 1241, 1216, 1215), (1243, 1242, 1215, 1214), (1244, 1243, 1214, 1213), (1245, 1244, 1213, 1212), (1246, 1245, 1212, 1211), (706, 704, 1245, 1246), (704, 702, 1244, 1245), (702, 700, 1243, 1244), (700, 698, 1242, 1243), (698, 696, 1241, 1242), (696, 694, 1240, 1241), (694, 692, 1239, 1240), (692, 690, 1238, 1239), (690, 688, 1237, 1238), (688, 686, 1236, 1237), (686, 684, 1235, 1236), (684, 682, 1234, 1235), (682, 680, 1233, 1234), (680, 678, 1232, 1233), (678, 676, 1231, 1232), (676, 674, 1230, 1231), (674, 672, 1229, 1230), (672, 33, 65, 1229), (670, 130, 92, 1247), (93, 706, 1246, 94), (814, 779, 66, 68), (1248, 66, 779, 1249), (129, 1250, 92, 130), (132, 1251, 1250, 129), (166, 1252, 1251, 132), (168, 88, 1252, 166), (202, 1253, 88, 168), (204, 1254, 1253, 202), (238, 1255, 1254, 204), (240, 67, 1255, 238), (274, 80, 67, 240), (1249, 1253, 67, 66), (276, 1256, 80, 274), (310, 1257, 1256, 276), (1256, 1258, 85, 80), (312, 1259, 1257, 310), (1257, 1260, 1258, 1256), (346, 1261, 1259, 312), (1259, 1262, 1260, 1257), (348, 1263, 1261, 346), (1261, 1264, 1262, 1259), (382, 1265, 1263, 348), (384, 76, 1265, 382), (418, 1266, 76, 384), (1263, 1265, 76, 1261), (420, 1267, 1266, 418), (456, 91, 83, 454), (490, 1268, 91, 456), (492, 71, 1268, 490), (526, 69, 71, 492), (528, 70, 69, 526), (562, 1269, 70, 528), (70, 1270, 1271, 71), (564, 1272, 1269, 562), (70, 1269, 1273, 1270), (598, 72, 1272, 564), (1269, 1272, 1274, 1273), (600, 1275, 72, 598), (1272, 72, 74, 1274), (634, 1276, 1275, 600), (1275, 1277, 73, 72), (636, 1278, 1276, 634), (670, 1247, 1278, 636), (1278, 1247, 92, 1276), (93, 1279, 705, 706), (1250, 1279, 93, 92), (1279, 1280, 707, 705), (1251, 1280, 1279, 1250), (1280, 1281, 742, 707), (1252, 1281, 1280, 1251), (1281, 87, 743, 742), (743, 87, 86, 778), (778, 86, 1249, 779), (1249, 86, 88, 1253), (79, 78, 850, 815), (78, 85, 851, 850), (85, 1258, 886, 851), (1258, 1260, 887, 886), (1260, 1262, 922, 887), (1262, 1264, 923, 922), (1264, 75, 958, 923), (959, 77, 84, 994), (81, 90, 1031, 1030), (81, 83, 91, 90), (1282, 1271, 1102, 1067), (1271, 1270, 1103, 1102), (1270, 1273, 1138, 1103), (1273, 1274, 1139, 1138), (1274, 74, 1174, 1139), (74, 73, 1175, 1174), (73, 1277, 1210, 1175), (1210, 1277, 1283, 1211), (1283, 1277, 1275, 1276), (1283, 94, 1246, 1211), (92, 94, 1283, 1276), (1254, 1255, 67, 1253), (83, 1267, 420, 454), (1261, 76, 75, 1264), (958, 75, 77, 959), (82, 81, 1030, 995), (1282, 1268, 71, 1271), (1281, 1252, 88, 87), (84, 1266, 1267, 83), (68, 79, 815, 814), (80, 79, 68, 67), (90, 89, 1066, 1031), (84, 82, 995, 994), (89, 1282, 1067, 1066), (1268, 1282, 89, 91), (84, 77, 76, 1266)])
me_mesh_003.materials.append(mat_material_001)
me_mesh_003.use_remesh_preserve_volume = False
me_mesh_003.use_remesh_preserve_attributes = False
me_mesh_003.use_mirror_vertex_groups = False
me_mesh_003.update()
me_cone = bpy.data.meshes.new('Cone')
me_cone.from_pydata([(0.7071, 0.7071, -1.0), (0.8315, 0.5556, -1.0), (0.9239, 0.3827, -1.0), (0.9808, 0.1951, -1.0), (1.0, 7.55e-08, -1.0), (0.9808, -0.1951, -1.0), (0.9239, -0.3827, -1.0), (0.8315, -0.5556, -1.0), (0.7071, -0.7071, -1.0), (0.5556, -0.8315, -1.0), (0.3827, -0.9239, -1.0), (0.1951, -0.9808, -1.0), (-3.258e-07, -1.0, -1.0), (-0.1951, -0.9808, -1.0), (-0.3827, -0.9239, -1.0), (-0.5556, -0.8315, -1.0), (-0.7071, -0.7071, -1.0), (-0.8315, -0.5556, -1.0), (-0.9239, -0.3827, -1.0), (-0.9808, -0.1951, -1.0), (-1.0, 9.656e-07, -1.0), (-0.9808, 0.1951, -1.0), (-0.9239, 0.3827, -1.0), (-0.8315, 0.5556, -1.0), (-0.7071, 0.7071, -1.0), (-0.5556, 0.8315, -1.0), (-0.3827, 0.9239, -1.0), (-0.1951, 0.9808, -1.0), (1.605e-06, 1.0, -1.0), (0.1951, 0.9808, -1.0), (0.3827, 0.9239, -1.0), (0.5556, 0.8315, -1.0), (0.0, 0.0, 1.0), (0.0, 0.0, -1.0)], [], [(1, 0, 32), (32, 2, 1), (32, 3, 2), (32, 4, 3), (32, 5, 4), (32, 6, 5), (32, 7, 6), (32, 8, 7), (32, 9, 8), (32, 10, 9), (32, 11, 10), (32, 12, 11), (32, 13, 12), (32, 14, 13), (32, 15, 14), (32, 16, 15), (32, 17, 16), (32, 18, 17), (32, 19, 18), (32, 20, 19), (32, 21, 20), (32, 22, 21), (32, 23, 22), (32, 24, 23), (32, 25, 24), (32, 26, 25), (32, 27, 26), (32, 28, 27), (32, 29, 28), (32, 30, 29), (32, 31, 30), (32, 0, 31), (33, 0, 1), (33, 1, 2), (33, 2, 3), (33, 3, 4), (33, 4, 5), (33, 5, 6), (33, 6, 7), (33, 7, 8), (33, 8, 9), (33, 9, 10), (33, 10, 11), (33, 11, 12), (33, 12, 13), (33, 13, 14), (33, 14, 15), (33, 15, 16), (33, 16, 17), (33, 17, 18), (33, 18, 19), (33, 19, 20), (33, 20, 21), (33, 21, 22), (33, 22, 23), (33, 23, 24), (33, 24, 25), (33, 25, 26), (33, 26, 27), (33, 27, 28), (33, 28, 29), (33, 29, 30), (33, 30, 31), (31, 0, 33)])
me_cone.materials.append(mat_material_002)
me_cone.use_remesh_preserve_volume = False
me_cone.use_remesh_preserve_attributes = False
me_cone.use_mirror_vertex_groups = False
me_cone.update()
me_cube = bpy.data.meshes.new('Cube')
me_cube.from_pydata([(1.0, 1.0, -1.0), (1.0, -1.0, -1.0), (-1.0, -1.0, -1.0), (-1.0, 1.0, -1.0), (1.0, 1.0, 1.0), (1.0, -1.0, 1.0), (-1.0, -1.0, 1.0), (-1.0, 1.0, 1.0)], [], [(0, 1, 2, 3), (4, 7, 6, 5), (0, 4, 5, 1), (1, 5, 6, 2), (2, 6, 7, 3), (4, 0, 3, 7)])
me_cube.materials.append(mat_material)
me_cube.use_remesh_preserve_volume = False
me_cube.use_remesh_preserve_attributes = False
me_cube.use_mirror_vertex_groups = False
me_cube.update()

# ---- objects
ob_lamp_001 = bpy.data.objects.new('Lamp.001', light_lamp)
ob_camera = bpy.data.objects.new('Camera', cam_camera)
ob_sphere = bpy.data.objects.new('Sphere', me_mesh_003)
ob_lamp = bpy.data.objects.new('Lamp', light_lamp_002)
ob_cone = bpy.data.objects.new('Cone', me_cone)
ob_cube = bpy.data.objects.new('Cube', me_cube)

# ---- transforms, parenting, visibility, modifiers, constraints
ob_lamp_001.location = (-4.743, 14.93, 21.13)
ob_lamp_001.lock_rotations_4d = False
ob_lamp_001.empty_display_type = 'ARROWS'
ob_lamp_001.lineart.crease_threshold = 0.0
ob_camera.location = (49.74, 1.6, 42.07)
ob_camera.rotation_euler = (0.9901, 0.008728, 1.565)
ob_camera.lock_rotations_4d = False
ob_camera.empty_display_type = 'ARROWS'
ob_camera.lineart.crease_threshold = 0.0
ob_sphere.location = (0.005532, 0.008182, 10.4)
ob_sphere.scale = (46.05, 46.05, 19.66)
ob_sphere.lock_rotations_4d = False
ob_sphere.empty_display_type = 'ARROWS'
ob_sphere.lineart.crease_threshold = 0.0
ob_lamp.location = (-0.6838, -2.29, 76.83)
ob_lamp.lock_rotations_4d = False
ob_lamp.empty_display_type = 'ARROWS'
ob_lamp.lineart.crease_threshold = 0.0
ob_cone.location = (-7.764, -5.545, 17.44)
ob_cone.scale = (5.604, 5.604, 5.604)
ob_cone.lock_rotations_4d = False
ob_cone.empty_display_type = 'ARROWS'
ob_cone.lineart.crease_threshold = 0.0
ob_cube.location = (-0.3447, -0.3229, 2.65)
ob_cube.scale = (1.0, 1.0, 1.969)
ob_cube.lock_rotations_4d = False
ob_cube.empty_display_type = 'ARROWS'
ob_cube.color = (0.0, 0.0, 0.0, 1.0)
ob_cube.display_bounds_type = 'SPHERE'
ob_cube.show_wire = True
ob_cube.lineart.crease_threshold = 0.0

# ---- collection membership
col_collection_1.objects.link(ob_lamp_001)
col_collection_1.objects.link(ob_camera)
col_collection_1.objects.link(ob_sphere)
col_collection_1.objects.link(ob_lamp)
col_collection_1.objects.link(ob_cone)
col_collection_1.objects.link(ob_cube)

# ---- scene / render settings (as saved in the file)
scene.camera = ob_camera
scene.frame_start = 1; scene.frame_end = 250; scene.frame_set(1)
scene.render.engine = 'BLENDER_EEVEE_NEXT'
scene.render.image_settings.file_format = 'JPEG'
scene.render.image_settings.color_mode = 'RGB'
scene.render.image_settings.compression = 90
scene.render.resolution_x = 800
scene.render.resolution_y = 600
scene.render.pixel_aspect_x = 100.0
scene.render.pixel_aspect_y = 100.0
scene.render.fps = 25
scene.render.dither_intensity = 0.0
scene.render.use_compositing = False
scene.render.use_sequencer = False
scene.render.bake_margin = 2
scene.render.bake_bias = 0.0
scene.render.use_stamp_time = False
scene.render.use_stamp_date = False
scene.render.use_stamp_frame = False
scene.render.use_stamp_camera = False
scene.render.use_stamp_scene = False
scene.render.use_stamp_filename = False
scene.render.use_stamp_render_time = False
scene.render.stamp_font_size = 0
scene.cycles.use_denoising = False
scene.cycles.samples = 10
scene.cycles.sampling_pattern = 'TABULATED_SOBOL'
scene.cycles.light_sampling_threshold = 0.0
scene.cycles.use_adaptive_sampling = False
scene.cycles.use_light_tree = False
scene.cycles.blur_glossy = 0.0
scene.cycles.volume_bounces = 1
scene.cycles.pixel_filter_type = 'GAUSSIAN'
scene.cycles.sample_clamp_indirect = 0.0
scene.view_settings.view_transform = 'Raw'
bpy.context.view_layer.update()
